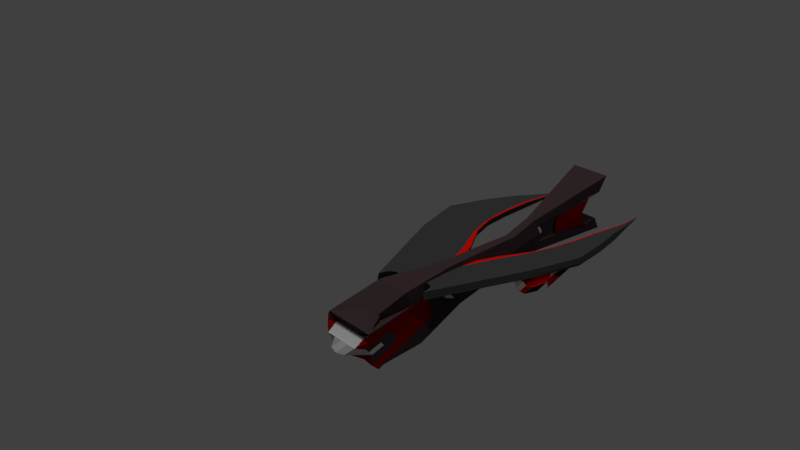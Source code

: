 # Source: scoutDescentUnfurlWings.blend  (saved by Blender 2.79.0; exported with 4.5.12 LTS)
import bpy
from mathutils import Matrix  # noqa: F401  (used for matrix-valued properties, if any)

bpy.ops.wm.read_factory_settings(use_empty=True)
scene = bpy.context.scene
scene.name = 'Scene'

# ---- collections
col_collection_1 = bpy.data.collections.new('Collection 1'); scene.collection.children.link(col_collection_1)

# ---- materials (node trees are filled in below, after node groups)
mat_material_009 = bpy.data.materials.new('Material.009')
mat_material_009.alpha_threshold = 0.0
mat_material_009.use_transparent_shadow = False
mat_material_009.diffuse_color = (0.0578, 0.03648, 0.03995, 1.0)
mat_material_009.roughness = 0.5
mat_material_010 = bpy.data.materials.new('Material.010')
mat_material_010.alpha_threshold = 0.0
mat_material_010.use_transparent_shadow = False
mat_material_010.diffuse_color = (0.2079, 0.001683, 0.0002238, 1.0)
mat_material_010.roughness = 0.5
mat_material_011 = bpy.data.materials.new('Material.011')
mat_material_011.alpha_threshold = 0.0
mat_material_011.use_transparent_shadow = False
mat_material_011.diffuse_color = (0.6209, 0.6209, 0.6209, 1.0)
mat_material_011.roughness = 0.5
mat_material_006 = bpy.data.materials.new('Material.006')
mat_material_006.alpha_threshold = 0.0
mat_material_006.use_transparent_shadow = False
mat_material_006.diffuse_color = (0.0578, 0.03648, 0.03995, 1.0)
mat_material_006.roughness = 0.5
mat_material_007 = bpy.data.materials.new('Material.007')
mat_material_007.alpha_threshold = 0.0
mat_material_007.use_transparent_shadow = False
mat_material_007.diffuse_color = (0.2079, 0.001683, 0.0002238, 1.0)
mat_material_007.roughness = 0.5
mat_material_008 = bpy.data.materials.new('Material.008')
mat_material_008.alpha_threshold = 0.0
mat_material_008.use_transparent_shadow = False
mat_material_008.diffuse_color = (0.6209, 0.6209, 0.6209, 1.0)
mat_material_008.roughness = 0.5
mat_material = bpy.data.materials.new('Material')
mat_material.alpha_threshold = 0.0
mat_material.use_transparent_shadow = False
mat_material.diffuse_color = (0.05222, 0.05222, 0.05222, 1.0)
mat_material.roughness = 0.5
mat_material_014 = bpy.data.materials.new('Material.014')
mat_material_014.alpha_threshold = 0.0
mat_material_014.use_transparent_shadow = False
mat_material_014.diffuse_color = (0.8, 0.004204, 0.0, 1.0)
mat_material_014.roughness = 0.5
mat_material_016 = bpy.data.materials.new('Material.016')
mat_material_016.alpha_threshold = 0.0
mat_material_016.use_transparent_shadow = False
mat_material_016.diffuse_color = (0.05222, 0.05222, 0.05222, 1.0)
mat_material_016.roughness = 0.5
mat_material_015 = bpy.data.materials.new('Material.015')
mat_material_015.alpha_threshold = 0.0
mat_material_015.use_transparent_shadow = False
mat_material_015.diffuse_color = (0.8, 0.004204, 0.0, 1.0)
mat_material_015.roughness = 0.5
mat_material_005 = bpy.data.materials.new('Material.005')
mat_material_005.alpha_threshold = 0.0
mat_material_005.use_transparent_shadow = False
mat_material_005.diffuse_color = (1.0, 1.0, 1.0, 1.0)
mat_material_005.roughness = 0.5
mat_material_004 = bpy.data.materials.new('Material.004')
mat_material_004.alpha_threshold = 0.0
mat_material_004.use_transparent_shadow = False
mat_material_004.diffuse_color = (0.8, 0.003263, 0.004837, 1.0)
mat_material_004.roughness = 0.5
mat_material_003 = bpy.data.materials.new('Material.003')
mat_material_003.alpha_threshold = 0.0
mat_material_003.use_transparent_shadow = False
mat_material_003.diffuse_color = (0.02629, 0.02629, 0.02629, 1.0)
mat_material_003.roughness = 0.5
mat_material_012 = bpy.data.materials.new('Material.012')
mat_material_012.alpha_threshold = 0.0
mat_material_012.use_transparent_shadow = False
mat_material_012.diffuse_color = (1.0, 1.0, 1.0, 1.0)
mat_material_012.roughness = 0.5
mat_material_002 = bpy.data.materials.new('Material.002')
mat_material_002.alpha_threshold = 0.0
mat_material_002.use_transparent_shadow = False
mat_material_002.diffuse_color = (0.8, 0.003263, 0.004837, 1.0)
mat_material_002.roughness = 0.5
mat_material_001 = bpy.data.materials.new('Material.001')
mat_material_001.alpha_threshold = 0.0
mat_material_001.use_transparent_shadow = False
mat_material_001.diffuse_color = (0.02629, 0.02629, 0.02629, 1.0)
mat_material_001.roughness = 0.5

# ---- material node trees

# ---- world
world_world = bpy.data.worlds.new('World'); scene.world = world_world
world_world.color = (0.05088, 0.05088, 0.05088)
world_world.use_sun_shadow = False
world_world.sun_shadow_jitter_overblur = 0.0
world_world.cycles.sampling_method = 'MANUAL'

# ---- cameras
cam_camera = bpy.data.cameras.new('Camera')
cam_camera.clip_end = 100.0
cam_camera.lens = 35.0
cam_camera.sensor_width = 32.0
cam_camera.sensor_height = 18.0
cam_camera.ortho_scale = 7.314
cam_camera.dof.focus_distance = 0.0
cam_camera.dof.aperture_fstop = 128.0

# ---- lights
light_spot_001 = bpy.data.lights.new('Spot.001', 'SPOT')
light_spot_001.transmission_factor = 0.0
light_spot_001.energy = 100.0
light_spot_001.shadow_buffer_clip_start = 0.5
light_spot_001.shadow_soft_size = 0.1
light_spot_001.shadow_maximum_resolution = 0.006
light_spot_001.use_absolute_resolution = True
light_spot = bpy.data.lights.new('Spot', 'SPOT')
light_spot.transmission_factor = 0.0
light_spot.energy = 100.0
light_spot.shadow_buffer_clip_start = 0.5
light_spot.shadow_soft_size = 0.1
light_spot.shadow_maximum_resolution = 0.006
light_spot.use_absolute_resolution = True
light_sun = bpy.data.lights.new('Sun', 'SUN')
light_sun.transmission_factor = 0.0
light_sun.angle = 0.1993
light_sun.energy = 1.0
light_sun.shadow_buffer_clip_start = 0.5
light_sun.shadow_soft_size = 0.1
light_sun.shadow_cascade_max_distance = 1000.0
light_lamp = bpy.data.lights.new('Lamp', 'POINT')
light_lamp.transmission_factor = 0.0
light_lamp.cutoff_distance = 30.0
light_lamp.energy = 100.0
light_lamp.shadow_buffer_clip_start = 1.001
light_lamp.shadow_soft_size = 0.1
light_lamp.shadow_maximum_resolution = 0.006
light_lamp.use_absolute_resolution = True

# ---- meshes
me_cube = bpy.data.meshes.new('Cube')
me_cube.from_pydata([], [], [])
me_cube.use_remesh_preserve_volume = False
me_cube.use_remesh_preserve_attributes = False
me_cube.use_mirror_vertex_groups = False
me_cube.update()
me_cube_001 = bpy.data.meshes.new('Cube.001')
me_cube_001.from_pydata([(-2.747, -0.7466, -1.767), (-0.565, -0.5872, 1.898), (-2.747, 1.316, -1.958), (-0.565, 0.07036, 1.72), (2.747, -0.7466, -1.767), (0.565, -0.5872, 1.898), (2.747, 1.316, -1.958), (0.565, 0.07036, 1.72), (-0.6109, -0.6487, 0.2138), (-0.6584, -0.3188, 2.035), (-0.6109, 0.6117, 0.09717), (0.6109, 0.6117, 0.09717), (0.6584, -0.3188, 2.035), (0.6109, -0.6487, 0.2138), (0.9596, 0.00381, -0.05744), (-0.9596, 0.00381, -0.05744), (-2.565, -0.2791, -1.662), (-1.679, 0.9641, -0.9303), (0.0, 1.316, -1.958), (1.679, 0.9641, -0.9303), (2.565, 0.7525, -1.757), (1.679, -0.6976, -0.7765), (0.0, -0.7466, -1.767), (-2.565, 0.7525, -1.757), (-1.679, -0.6976, -0.7765), (2.565, -0.2791, -1.662), (0.0, -0.6487, 0.2138), (0.7852, -0.3224, 0.0782), (0.7852, 0.3077, 0.01987), (1.672, 0.09615, -0.8069), (0.0, 0.6117, 0.09717), (-0.7852, 0.3077, 0.01987), (-0.7852, -0.3224, 0.0782), (-1.672, 0.09615, -0.8069), (-1.675, -0.3007, -0.7917), (-1.675, 0.5301, -0.8686), (0.0, 0.9641, -0.9303), (1.675, 0.5301, -0.8686), (1.675, -0.3007, -0.7917), (0.0, -0.6976, -0.7765), (0.0, 0.7525, -1.757), (0.0, -0.2791, -1.662), (-2.565, 0.7195, -1.386), (-2.384, 0.1555, -1.185), (2.565, -0.312, -1.29), (2.384, 0.1555, -1.185), (1.361, 0.07034, -0.4767), (-1.361, 0.07034, -0.4767), (-2.565, -0.312, -1.29), (2.565, 0.7195, -1.386), (-1.364, -0.2529, -0.4643), (-1.364, 0.4237, -0.5269), (1.364, 0.4237, -0.5269), (1.364, -0.2529, -0.4643), (1.906e-11, 0.7195, -1.386), (1.906e-11, -0.312, -1.29), (-2.474, 0.4375, -1.285), (2.474, -0.07827, -1.238), (1.651, 0.1079, -0.7818), (-1.651, 0.1079, -0.7818), (-2.474, -0.07827, -1.238), (2.474, 0.4375, -1.285), (-1.363, -0.09125, -0.4705), (-1.727, -0.244, -0.8184), (-1.363, 0.247, -0.5018), (-1.727, 0.5143, -0.8886), (1.363, 0.247, -0.5018), (1.727, 0.5143, -0.8886), (1.363, -0.09125, -0.4705), (1.727, -0.244, -0.8184), (-1.283, 0.7195, -1.386), (1.283, 0.7195, -1.386), (-1.283, -0.312, -1.29), (1.283, -0.312, -1.29), (1.689, -0.06804, -0.8001), (1.689, 0.3111, -0.8352), (-1.689, 0.3111, -0.8352), (-1.689, -0.06804, -0.8001), (-1.73, 0.3614, -1.283), (-1.667, 0.1642, -1.213), (1.73, 0.0007426, -1.249), (1.667, 0.1642, -1.213), (-0.8334, 0.1642, -1.213), (-1.73, 0.0007426, -1.249), (-1.794, -0.1627, -1.286), (1.73, 0.3614, -1.283), (1.794, 0.5586, -1.353), (0.8334, 0.1642, -1.213), (5.75e-09, 0.1642, -1.213), (5.75e-09, 0.3614, -1.283), (-0.8968, 0.5586, -1.353), (-1.794, 0.5586, -1.353), (0.8968, 0.5586, -1.353), (5.75e-09, 0.5586, -1.353), (5.75e-09, 0.0007426, -1.249), (5.75e-09, -0.1627, -1.286), (-0.8968, -0.1627, -1.286), (0.8968, -0.1627, -1.286), (1.794, -0.1627, -1.286), (0.8651, 0.0007426, -1.249), (-0.8651, 0.0007426, -1.249), (-0.8651, 0.3614, -1.283), (0.8651, 0.3614, -1.283), (0.5726, 0.2386, -0.09504), (0.6997, 0.01698, -0.1514), (-0.5726, -0.2209, -0.0525), (-0.6997, 0.01698, -0.1514), (0.5726, -0.2209, -0.0525), (1.219, 0.08431, -0.6979), (-0.5726, 0.2386, -0.09504), (-1.219, 0.08431, -0.6979), (-1.222, -0.2051, -0.6868), (-1.222, 0.4007, -0.7429), (1.222, 0.4007, -0.7429), (1.222, -0.2051, -0.6868)], [], [(15, 9, 3, 10, 31), (10, 3, 7, 11, 30), (14, 12, 5, 13, 27), (13, 5, 1, 8, 26), (41, 25, 4, 22), (12, 9, 1, 5), (7, 3, 9, 12), (25, 41, 55, 73, 44), (39, 26, 8, 24), (38, 27, 13, 21), (29, 37, 113, 108), (11, 7, 12, 14, 28), (36, 30, 11, 19), (35, 31, 10, 17), (32, 15, 106, 105), (8, 1, 9, 15, 32), (34, 33, 47, 62, 50), (0, 24, 34, 16), (24, 8, 32, 34), (23, 35, 17, 2), (29, 38, 53, 68, 46), (35, 33, 110, 112), (18, 36, 19, 6), (2, 17, 36, 18), (17, 10, 30, 36), (40, 20, 49, 71, 54), (6, 19, 37, 20), (19, 11, 28, 37), (25, 38, 21, 4), (41, 16, 48, 72, 55), (37, 28, 103, 113), (22, 39, 24, 0), (4, 21, 39, 22), (21, 13, 26, 39), (35, 23, 42, 65, 51), (2, 18, 40, 23), (18, 6, 20, 40), (16, 41, 22, 0), (23, 40, 54, 70, 42), (16, 34, 50, 63, 48), (73, 55, 95, 97), (77, 62, 47, 59), (76, 64, 51, 65), (75, 66, 46, 58), (74, 68, 53, 69), (49, 61, 85, 86), (72, 48, 84, 96), (48, 60, 83, 84), (20, 37, 52, 67, 49), (38, 25, 44, 69, 53), (33, 35, 51, 64, 47), (37, 29, 46, 66, 52), (71, 49, 86, 92), (70, 54, 93, 90), (54, 71, 92, 93), (57, 44, 98, 80), (42, 70, 90, 91), (56, 42, 91, 78), (45, 57, 80, 81), (44, 73, 97, 98), (61, 45, 81, 85), (57, 74, 69, 44), (45, 58, 74, 57), (58, 46, 68, 74), (61, 75, 58, 45), (49, 67, 75, 61), (67, 52, 66, 75), (56, 76, 65, 42), (43, 59, 76, 56), (59, 47, 64, 76), (60, 77, 59, 43), (48, 63, 77, 60), (63, 50, 62, 77), (43, 56, 78, 79), (55, 72, 96, 95), (60, 43, 79, 83), (102, 85, 81, 87), (101, 89, 88, 82), (100, 94, 95, 96), (99, 80, 98, 97), (94, 99, 97, 95), (88, 87, 99, 94), (87, 81, 80, 99), (83, 100, 96, 84), (79, 82, 100, 83), (82, 88, 94, 100), (78, 101, 82, 79), (91, 90, 101, 78), (90, 93, 89, 101), (89, 102, 87, 88), (93, 92, 102, 89), (92, 86, 85, 102), (113, 103, 104, 108), (111, 105, 106, 110), (110, 106, 109, 112), (108, 104, 107, 114), (27, 38, 114, 107), (34, 32, 105, 111), (14, 27, 107, 104), (38, 29, 108, 114), (33, 34, 111, 110), (28, 14, 104, 103), (31, 35, 112, 109), (15, 31, 109, 106)])
me_cube_001.polygons.foreach_set('material_index', [0, 0, 0, 0, 0, 0, 0, 0, 0, 0, 0, 0, 0, 0, 2, 0, 0, 0, 0, 0, 0, 0, 0, 0, 0, 0, 0, 0, 0, 0, 0, 0, 0, 0, 0, 0, 0, 0, 0, 0, 0, 1, 1, 1, 1, 1, 0, 1, 0, 0, 0, 0, 0, 0, 0, 1, 0, 1, 1, 0, 1, 1, 1, 1, 1, 1, 1, 1, 1, 1, 1, 1, 1, 1, 0, 1, 2, 2, 2, 2, 2, 2, 2, 2, 2, 2, 2, 2, 2, 2, 2, 2, 0, 0, 0, 0, 0, 0, 2, 0, 0, 2, 0, 2])
me_cube_001.materials.append(mat_material_009)
me_cube_001.materials.append(mat_material_010)
me_cube_001.materials.append(mat_material_011)
me_cube_001.use_remesh_preserve_volume = False
me_cube_001.use_remesh_preserve_attributes = False
me_cube_001.use_mirror_vertex_groups = False
me_cube_001.update()
me_cube_002 = bpy.data.meshes.new('Cube.002')
me_cube_002.from_pydata([(-0.6859, 0.03471, -1.7), (-0.3509, -0.629, 1.842), (-0.6859, 0.5499, -1.748), (-0.3509, 0.09493, 1.775), (0.6859, 0.03471, -1.7), (0.3509, -0.629, 1.842), (0.6859, 0.5499, -1.748), (0.3509, 0.09493, 1.775), (-0.6109, -0.6487, 0.2138), (-0.4683, -0.2916, 1.971), (-0.6109, 0.6117, 0.09717), (0.6109, 0.6117, 0.09717), (0.4683, -0.2916, 1.971), (0.6109, -0.6487, 0.2138), (0.9596, 0.00381, -0.05744), (-0.9596, 0.00381, -0.05744), (-2.565, -0.2791, -1.662), (-1.679, 0.9641, -0.9303), (0.0, 0.5499, -1.748), (1.679, 0.9641, -0.9303), (2.565, 0.7525, -1.757), (1.679, -0.6976, -0.7765), (0.0, 0.03471, -1.7), (-2.565, 0.7525, -1.757), (-1.679, -0.6976, -0.7765), (2.565, -0.2791, -1.662), (0.0, -0.6487, 0.2138), (0.7852, -0.3224, 0.0782), (0.7852, 0.3077, 0.01987), (1.672, 0.09615, -0.8069), (0.0, 0.6117, 0.09717), (-0.7852, 0.3077, 0.01987), (-0.7852, -0.3224, 0.0782), (-1.672, 0.09615, -0.8069), (-1.675, -0.6971, -0.778), (-1.675, 0.5301, -0.8686), (0.0, 0.9641, -0.9303), (1.612, 0.961, -0.9328), (1.675, -0.3007, -0.7917), (0.0, -0.6976, -0.7765), (0.0, 0.7525, -1.757), (0.0, -0.2791, -1.662), (-2.565, 0.6985, -1.781), (-2.384, 0.1262, -1.735), (2.565, -0.3331, -1.685), (2.384, 0.1262, -1.735), (1.361, 0.07034, -0.4767), (-1.361, 0.07034, -0.4767), (-2.565, -0.3331, -1.685), (2.565, 0.6985, -1.781), (-1.364, -0.2529, -0.4643), (-1.364, 0.4237, -0.5269), (1.364, 0.4237, -0.5269), (1.364, -0.2529, -0.4643), (1.906e-11, 0.7195, -1.386), (1.906e-11, -0.312, -1.29), (-2.474, 0.4082, -1.835), (2.474, -0.1075, -1.787), (1.651, 0.1079, -0.7818), (-1.651, 0.1079, -0.7818), (-2.474, -0.1075, -1.787), (2.474, 0.4082, -1.835), (-1.363, -0.09125, -0.4705), (-1.727, -0.244, -0.8184), (-1.363, 0.247, -0.5018), (-1.727, 0.5143, -0.8886), (1.363, 0.247, -0.5018), (1.727, 0.5143, -0.8886), (1.363, -0.09125, -0.4705), (1.727, -0.244, -0.8184), (-1.283, 0.7195, -1.386), (1.283, 0.7195, -1.386), (-1.283, -0.312, -1.29), (1.283, -0.312, -1.29), (1.689, -0.06804, -0.8001), (1.689, 0.3111, -0.8352), (-1.689, 0.3111, -0.8352), (-1.689, -0.06804, -0.8001), (-1.73, 0.4173, -1.922), (-0.9815, 0.1265, -1.92), (1.73, -0.02852, -1.799), (0.9815, 0.1265, -1.92), (-0.8334, 0.2029, -2.005), (-1.73, -0.02852, -1.799), (-1.794, -0.1838, -1.681), (1.73, 0.4173, -1.922), (1.794, 0.5375, -1.748), (0.8334, 0.2029, -2.005), (3.342e-07, 0.2007, -2.046), (1.887e-07, 0.4173, -1.922), (-0.8968, 0.5375, -1.748), (-1.794, 0.5375, -1.748), (0.8968, 0.5375, -1.748), (5.75e-09, 0.5375, -1.748), (5.75e-09, -0.02852, -1.799), (5.75e-09, -0.1838, -1.681), (-0.8968, -0.1838, -1.681), (0.8968, -0.1838, -1.681), (1.794, -0.1838, -1.681), (0.8651, -0.02852, -1.799), (-0.8651, -0.02852, -1.799), (-0.8651, 0.4173, -1.922), (0.8651, 0.4173, -1.922), (0.5726, 0.2386, -0.09504), (0.6997, 0.01698, -0.1514), (-0.5726, -0.2209, -0.0525), (-0.6997, 0.01698, -0.1514), (0.5726, -0.2209, -0.0525), (1.219, 0.08431, -0.6979), (-0.5726, 0.2386, -0.09504), (-1.219, 0.08431, -0.6979), (-1.222, -0.2051, -0.6868), (-1.222, 0.4007, -0.7429), (1.222, 0.4007, -0.7429), (1.222, -0.2051, -0.6868), (-2.429, 0.2672, -1.785), (2.429, 0.009352, -1.761), (2.017, 0.1171, -1.258), (-2.017, 0.1171, -1.258), (-2.52, -0.2203, -1.736), (2.52, 0.5534, -1.808), (-2.146, -0.2886, -1.252), (-2.146, 0.6064, -1.335), (2.146, 0.6064, -1.335), (2.146, -0.2886, -1.252), (-2.52, 0.5534, -1.808), (2.52, -0.2203, -1.736), (-2.429, 0.009352, -1.761), (2.429, 0.2672, -1.785), (1.708, -0.156, -0.8093), (1.67, 0.01995, -0.791), (2.082, -0.08779, -1.294), (1.67, 0.2095, -0.8085), (1.708, 0.4127, -0.8619), (2.082, 0.3597, -1.335), (-1.708, 0.4127, -0.8619), (-1.67, 0.2095, -0.8085), (-2.082, 0.3597, -1.335), (-1.67, 0.01995, -0.791), (-1.708, -0.156, -0.8093), (-2.082, -0.08779, -1.294), (-2.114, -0.1882, -1.273), (-2.05, 0.01465, -1.276), (-2.05, 0.2384, -1.297), (-2.114, 0.483, -1.335), (2.114, 0.483, -1.335), (2.05, 0.2384, -1.297), (2.05, 0.01465, -1.276), (2.114, -0.1882, -1.273), (-2.406, 0.1967, -1.76), (2.406, 0.0678, -1.748), (2.201, 0.1217, -1.496), (-2.201, 0.1217, -1.496), (-2.452, -0.04909, -1.774), (2.452, 0.3377, -1.81), (2.278, -0.09766, -1.54), (2.278, 0.384, -1.585), (-2.278, 0.384, -1.585), (-2.278, -0.09766, -1.54), (-2.452, 0.3377, -1.81), (2.452, -0.04909, -1.774), (-2.406, 0.0678, -1.748), (2.406, 0.1967, -1.76), (-2.033, 0.06587, -1.267), (-2.066, -0.03657, -1.285), (-2.239, 0.012, -1.518), (-2.066, 0.299, -1.316), (-2.033, 0.1777, -1.277), (-2.239, 0.2528, -1.541), (2.033, 0.1777, -1.277), (2.066, 0.299, -1.316), (2.239, 0.2528, -1.541), (2.066, -0.03657, -1.285), (2.033, 0.06587, -1.267), (2.239, 0.012, -1.518), (2.22, 0.06683, -1.507), (2.259, -0.04283, -1.529), (2.259, 0.3184, -1.563), (2.22, 0.1872, -1.519), (-2.22, 0.1872, -1.519), (-2.259, 0.3184, -1.563), (-2.259, -0.04283, -1.529), (-2.22, 0.06683, -1.507), (-0.6109, -0.6487, 0.2138), (-0.3509, -0.629, 1.842), (-0.3509, 0.09493, 1.775), (0.3509, 0.09493, 1.775), (0.3509, -0.629, 1.842), (-0.6109, 0.6117, 0.09717), (0.6109, 0.6117, 0.09717), (0.6109, -0.6487, 0.2138), (0.0, -0.6487, 0.2138), (0.0, 0.6117, 0.09717), (0.8724, 0.1558, -0.01879), (0.8724, -0.1593, 0.01038), (0.6789, 0.2732, -0.03759), (0.6361, 0.1278, -0.1232), (0.6361, -0.102, -0.102), (0.6789, -0.2717, 0.01285), (0.8296, 0.0104, -0.1044), (0.7543, 0.1418, -0.07101), (0.7543, -0.1306, -0.04579), (0.8724, 0.1558, -0.01879), (0.9596, 0.00381, -0.05744), (0.8296, 0.0104, -0.1044), (0.8724, -0.1593, 0.01038), (0.7543, 0.1418, -0.07101), (0.7543, -0.1306, -0.04579)], [], [(15, 9, 3, 10, 31), (8, 26, 191, 183), (14, 12, 5, 13, 27, 194), (10, 3, 185, 188), (41, 25, 4, 22), (12, 9, 1, 5), (7, 3, 9, 12), (25, 41, 55, 73, 44), (39, 26, 8, 24), (38, 27, 13, 21), (29, 37, 113, 108), (11, 7, 12, 14, 193, 28), (36, 30, 11, 19), (35, 31, 10, 17), (32, 15, 106, 105), (8, 1, 9, 15, 32), (34, 33, 47, 62, 50), (0, 24, 34, 16), (24, 8, 32, 34), (23, 35, 17, 2), (29, 38, 53, 68, 46), (35, 33, 110, 112), (18, 36, 19, 6), (2, 17, 36, 18), (17, 10, 30, 36), (40, 20, 49, 71, 54), (6, 19, 37, 20), (19, 11, 28, 37), (25, 38, 21, 4), (41, 16, 48, 72, 55), (37, 28, 195, 103, 113), (22, 39, 24, 0), (4, 21, 39, 22), (21, 13, 26, 39), (35, 23, 42, 122, 65, 51), (2, 18, 40, 23), (18, 6, 20, 40), (16, 41, 22, 0), (23, 40, 54, 70, 42), (16, 34, 50, 63, 121, 48), (73, 55, 95, 97), (77, 62, 47, 59, 138), (76, 64, 51, 65, 135), (75, 66, 46, 58, 132), (74, 68, 53, 69, 129), (49, 120, 61, 85, 86), (72, 48, 84, 96), (48, 119, 60, 83, 84), (20, 37, 52, 67, 123, 49), (38, 25, 44, 124, 69, 53), (33, 35, 51, 64, 47), (37, 29, 46, 66, 52), (71, 49, 86, 92), (70, 54, 93, 90), (54, 71, 92, 93), (57, 126, 44, 98, 80), (42, 70, 90, 91), (56, 125, 42, 91, 78), (45, 150, 116, 160, 57, 80, 81), (44, 73, 97, 98), (61, 154, 128, 162, 45, 81, 85), (148, 129, 69, 124), (147, 130, 74, 131, 172), (58, 46, 68, 74, 130), (146, 132, 58, 117, 169), (145, 133, 75, 134), (67, 52, 66, 75, 133), (144, 135, 65, 122), (143, 136, 76, 137, 166), (59, 47, 64, 76, 136), (142, 138, 59, 118, 163), (141, 139, 77, 140), (63, 50, 62, 77, 139), (43, 149, 115, 159, 56, 78, 79), (55, 72, 96, 95), (60, 153, 127, 161, 43, 79, 83), (102, 85, 81, 87), (101, 89, 88, 82), (100, 94, 95, 96), (99, 80, 98, 97), (94, 99, 97, 95), (88, 87, 99, 94), (87, 81, 80, 99), (83, 100, 96, 84), (79, 82, 100, 83), (82, 88, 94, 100), (78, 101, 82, 79), (91, 90, 101, 78), (90, 93, 89, 101), (89, 102, 87, 88), (93, 92, 102, 89), (92, 86, 85, 102), (113, 103, 196, 104, 108), (111, 105, 106, 110), (110, 106, 109, 112), (108, 104, 197, 107, 114), (27, 38, 114, 107, 198), (34, 32, 105, 111), (201, 198, 107, 197), (38, 29, 108, 114), (33, 34, 111, 110), (200, 199, 104, 196), (31, 35, 112, 109), (15, 31, 109, 106), (119, 141, 140, 158, 60), (48, 121, 141, 119), (121, 63, 139, 141), (182, 163, 118, 152), (181, 164, 142, 165), (140, 77, 138, 142, 164), (180, 166, 137, 157), (179, 167, 143, 168), (118, 59, 136, 143, 167), (125, 144, 122, 42), (56, 157, 137, 144, 125), (137, 76, 135, 144), (120, 145, 134, 156, 61), (49, 123, 145, 120), (123, 67, 133, 145), (178, 169, 117, 151), (177, 170, 146, 171), (134, 75, 132, 146, 170), (176, 172, 131, 155), (175, 173, 147, 174), (117, 58, 130, 147, 173), (126, 148, 124, 44), (57, 155, 131, 148, 126), (131, 74, 129, 148), (150, 175, 174, 116), (45, 151, 175, 150), (151, 117, 173, 175), (160, 176, 155, 57), (116, 174, 176, 160), (174, 147, 172, 176), (154, 177, 171, 128), (61, 156, 177, 154), (156, 134, 170, 177), (162, 178, 151, 45), (128, 171, 178, 162), (171, 146, 169, 178), (149, 179, 168, 115), (43, 152, 179, 149), (152, 118, 167, 179), (159, 180, 157, 56), (115, 168, 180, 159), (168, 143, 166, 180), (153, 181, 165, 127), (60, 158, 181, 153), (158, 140, 164, 181), (161, 182, 152, 43), (127, 165, 182, 161), (165, 142, 163, 182), (188, 185, 186, 189, 192), (190, 187, 184, 183, 191), (3, 7, 186, 185), (13, 5, 187, 190), (26, 13, 190, 191), (7, 11, 189, 186), (30, 10, 188, 192), (11, 30, 192, 189), (5, 1, 184, 187), (1, 8, 183, 184), (195, 200, 196, 103), (28, 193, 200, 195), (193, 14, 203, 202), (199, 201, 197, 104), (194, 201, 207, 205), (194, 27, 198, 201), (202, 203, 204, 206), (203, 205, 207, 204), (14, 194, 205, 203), (199, 200, 206, 204), (200, 193, 202, 206), (201, 199, 204, 207)])
me_cube_002.polygons.foreach_set('material_index', [0, 0, 0, 0, 0, 0, 0, 0, 0, 0, 0, 0, 0, 0, 2, 0, 0, 0, 0, 0, 0, 0, 0, 0, 0, 0, 0, 0, 0, 0, 0, 0, 0, 0, 0, 0, 0, 0, 0, 0, 0, 1, 1, 1, 1, 1, 0, 1, 0, 0, 0, 0, 0, 0, 0, 1, 0, 1, 1, 0, 2, 1, 1, 1, 1, 1, 1, 1, 1, 1, 1, 1, 1, 2, 0, 1, 2, 2, 2, 2, 2, 2, 2, 2, 2, 2, 2, 2, 2, 2, 2, 2, 0, 0, 0, 0, 0, 0, 2, 0, 0, 2, 0, 2, 1, 1, 1, 0, 0, 1, 0, 0, 1, 1, 1, 1, 1, 1, 1, 0, 0, 1, 0, 0, 1, 1, 1, 1, 0, 0, 0, 0, 0, 0, 0, 0, 0, 2, 2, 0, 2, 2, 0, 0, 0, 0, 0, 0, 0, 0, 0, 0, 0, 0, 0, 0, 0, 0, 0, 0, 0, 0, 2, 2, 0, 2, 2, 2, 2, 2, 0, 2, 2, 2])
me_cube_002.materials.append(mat_material_006)
me_cube_002.materials.append(mat_material_007)
me_cube_002.materials.append(mat_material_008)
me_cube_002.use_remesh_preserve_volume = False
me_cube_002.use_remesh_preserve_attributes = False
me_cube_002.use_mirror_vertex_groups = False
me_cube_002.update()
me_cube_005 = bpy.data.meshes.new('Cube.005')
me_cube_005.from_pydata([(-1.101, -0.4081, -1.0), (-1.101, -0.4081, 1.0), (-0.8271, 1.401, -1.0), (-0.8271, 1.401, 1.0), (1.0, 0.907, 1.702e-09), (-0.9998, 0.04192, -1.0), (-1.101, -0.4081, 0.0), (-0.9998, 0.04192, 1.0), (-0.8271, 1.401, 0.0), (0.03555, 0.0543, -1.0), (0.03555, 0.0543, 1.0), (-0.04983, -1.613, -1.167), (-0.04549, -1.656, 1.0), (0.0, -0.2088, 1.0), (-0.03663, -0.3079, -1.039), (-0.04549, -1.656, 0.0), (0.03555, 0.0543, 0.0), (-0.9998, 0.04192, 0.0), (-1.027, -0.2111, -1.0), (-1.101, -0.4081, 0.5), (-0.9515, 0.7607, 1.0), (-0.8271, 1.401, -0.5), (-0.3748, 0.7391, -1.0), (0.5, 0.2674, 0.9349), (0.5, -0.4144, -0.9512), (-0.6491, -1.07, 1.0), (-0.9515, 0.7607, -1.0), (-1.101, -0.4081, -0.5), (-1.027, -0.2111, 1.0), (-0.8271, 1.401, 0.5), (0.5, 0.2674, -0.9349), (-0.3748, 0.7391, 1.0), (-0.6491, -1.07, -1.0), (0.5, -0.4144, 0.9512), (-0.001524, -0.6447, 1.0), (0.00147, 0.01496, 1.0), (0.5, -0.02064, 0.9326), (-0.5001, -0.01397, 1.0), (-0.03778, -0.637, -1.007), (-0.01728, -0.063, -1.09), (-0.5001, -0.01397, -1.0), (0.5, -0.02064, -0.9326), (-0.6491, -1.07, 0.0), (0.5, -0.4144, 2.883e-10), (-0.0456, -1.655, -0.5046), (-0.04549, -1.656, 0.5), (0.5, 0.2674, 0.0), (-0.3748, 0.7391, 0.0), (0.03555, 0.0543, -0.5), (0.03555, 0.0543, 0.5), (-0.9515, 0.7607, 0.0), (-1.027, -0.2111, 0.0), (-0.9998, 0.04192, -0.5), (-0.9998, 0.04192, 0.5), (-1.027, -0.2111, 0.5), (-1.027, -0.2111, -0.5), (-0.9515, 0.7607, -0.5), (-0.3748, 0.7391, 0.5), (-0.3748, 0.7391, -0.5), (0.5, 0.2674, -0.4922), (0.5, -0.4144, 0.477), (0.5, -0.4144, -0.477), (-0.6491, -1.07, -0.5), (0.5, 0.1038, -0.9426), (-0.4656, 0.3943, -1.0), (-0.5415, -0.5775, -1.0), (-0.4656, 0.3943, 1.0), (0.5, 0.1038, 0.9426), (0.5, -0.2763, 0.9368), (-0.5415, -0.5775, 1.0), (0.5, -0.2763, -0.9368), (-0.6491, -1.07, 0.5), (0.5, 0.2674, 0.4922), (-0.9515, 0.7607, 0.5), (-1.059, -0.3196, -1.0), (-1.101, -0.4081, 0.75), (-0.8983, 1.095, 1.0), (-0.8271, 1.401, -0.75), (-0.6009, 1.07, -1.0), (0.75, 0.4781, 0.4608), (0.75, 0.235, -0.3059), (-0.8752, -0.7391, 1.0), (-0.9855, 0.4068, -1.0), (-1.101, -0.4081, -0.25), (-1.007, -0.08846, 1.0), (-0.8271, 1.401, 0.25), (0.25, 0.1118, -1.0), (-0.1486, 0.2019, 1.0), (-0.4229, -1.401, -1.0), (0.25, -1.05, 1.0), (-0.03039, -1.291, 1.0), (0.0, -0.05948, 1.0), (0.75, 0.3882, 0.4036), (-0.2502, -0.04192, 1.0), (-0.05958, -1.125, -1.036), (-0.0246, -0.1506, -1.059), (-0.7499, 0.01397, -1.0), (0.25, -0.1694, -1.0), (-0.8752, -0.7391, 0.0), (0.25, -1.05, 0.0), (-0.04771, -1.634, -0.8407), (-0.04549, -1.656, 0.25), (0.75, 0.4902, 2.912e-09), (-0.1486, 0.2019, 0.0), (0.03555, 0.0543, -0.75), (0.03555, 0.0543, 0.25), (-0.8983, 1.095, 0.0), (-1.007, -0.08846, 0.0), (-0.9998, 0.04192, -0.75), (-0.9998, 0.04192, 0.25), (-1.007, -0.08846, -1.0), (-1.101, -0.4081, 0.25), (-0.9855, 0.4068, 1.0), (-0.8271, 1.401, -0.25), (-0.1486, 0.2019, -1.0), (0.25, 0.1118, 1.0), (0.25, -1.05, -1.0), (-0.4229, -1.401, 1.0), (-0.8983, 1.095, -1.0), (-1.101, -0.4081, -0.75), (-1.059, -0.3196, 1.0), (-0.8271, 1.401, 0.75), (0.75, 0.4781, -0.4608), (-0.6009, 1.07, 1.0), (-0.8752, -0.7391, -1.0), (0.75, 0.235, 0.3059), (0.0, -0.4133, 1.0), (0.02278, -0.01795, 1.0), (0.25, -0.1694, 1.0), (-0.7499, 0.01397, 1.0), (-0.03663, -0.4622, -1.011), (0.01398, -0.04835, -1.173), (-0.2256, -0.1818, -0.9837), (0.75, 0.3882, -0.4036), (-0.4229, -1.401, 0.0), (0.75, 0.2478, 4.597e-09), (-0.04549, -1.656, -0.25), (-0.04549, -1.656, 0.75), (0.25, 0.1118, 0.0), (-0.6009, 1.07, 0.0), (0.03555, 0.0543, -0.25), (0.03555, 0.0543, 0.75), (-0.9855, 0.4068, 0.0), (-1.059, -0.3196, 0.0), (-0.9998, 0.04192, -0.25), (-0.9998, 0.04192, 0.75), (-1.007, -0.08846, 0.5), (-1.059, -0.3196, 0.5), (-1.027, -0.2111, 0.25), (-1.027, -0.2111, 0.75), (-1.007, -0.08846, -0.5), (-1.059, -0.3196, -0.5), (-1.027, -0.2111, -0.75), (-1.027, -0.2111, -0.25), (-0.8983, 1.095, -0.5), (-0.9855, 0.4068, -0.5), (-0.9515, 0.7607, -0.75), (-0.9515, 0.7607, -0.25), (-0.1486, 0.2019, 0.5), (-0.6009, 1.07, 0.5), (-0.3748, 0.7391, 0.25), (-0.3748, 0.7391, 0.75), (-0.1486, 0.2019, -0.5), (-0.6009, 1.07, -0.5), (-0.3748, 0.7391, -0.75), (-0.3748, 0.7391, -0.25), (0.75, 0.4872, -0.2553), (0.25, 0.1118, -0.5), (0.5, 0.2674, -0.7198), (0.5, 0.2674, -0.25), (0.25, -1.05, 0.5), (0.75, 0.2446, 0.153), (0.5, -0.4144, 0.2389), (0.5, -0.4144, 0.7138), (0.25, -1.05, -0.5), (0.75, 0.2446, -0.153), (0.5, -0.4144, -0.7138), (0.5, -0.4144, -0.2389), (-0.8752, -0.7391, -0.5), (-0.4229, -1.401, -0.5), (-0.6491, -1.07, -0.75), (-0.6491, -1.07, -0.25), (0.5, 0.03017, -0.9487), (0.5, 0.1856, -0.9372), (0.25, -0.0388, -1.0), (0.75, 0.4154, -0.4209), (-0.4902, 0.1946, -1.0), (-0.4268, 0.578, -1.0), (-0.7085, 0.5775, -1.0), (-0.2145, 0.04163, -0.9297), (-0.5874, -0.8365, -1.0), (-0.5122, -0.3007, -1.0), (-0.7844, -0.3943, -1.0), (-0.2621, -0.7246, -0.9154), (-0.4902, 0.1946, 1.0), (-0.4268, 0.578, 1.0), (-0.2226, 0.1233, 1.0), (-0.7085, 0.5775, 1.0), (0.5, 0.03017, 0.9487), (0.5, 0.1856, 0.9372), (0.75, 0.4154, 0.4209), (0.25, -0.0388, 1.0), (0.5, -0.3146, 0.9124), (0.5, -0.1387, 0.9266), (0.75, 0.3112, 0.3545), (0.25, -0.5911, 1.0), (-0.5874, -0.8365, 1.0), (-0.5122, -0.3007, 1.0), (-0.2985, -0.7607, 1.0), (-0.7844, -0.3943, 1.0), (0.5, -0.3146, -0.9124), (0.5, -0.1387, -0.9266), (0.25, -0.5911, -1.0), (0.75, 0.3112, -0.3545), (-0.8752, -0.7391, 0.5), (-0.4229, -1.401, 0.5), (-0.6491, -1.07, 0.25), (-0.6491, -1.07, 0.75), (0.75, 0.4872, 0.2553), (0.25, 0.1118, 0.5), (0.5, 0.2674, 0.25), (0.5, 0.2674, 0.7198), (-0.8983, 1.095, 0.5), (-0.9855, 0.4068, 0.5), (-0.9515, 0.7607, 0.25), (-0.9515, 0.7607, 0.75), (-0.9855, 0.4068, 0.75), (-0.9855, 0.4068, 0.25), (-0.8983, 1.095, 0.25), (0.25, 0.1118, 0.75), (0.25, 0.1118, 0.25), (0.75, 0.4894, 0.1339), (-0.4229, -1.401, 0.75), (-0.4229, -1.401, 0.25), (-0.8752, -0.7391, 0.25), (0.75, 0.3553, -0.3826), (0.25, -0.3592, -1.0), (0.25, -0.79, -1.0), (-0.7598, -0.1946, 1.0), (-0.2645, -0.4068, 1.0), (-0.3517, -1.139, 1.0), (0.25, -0.3592, 1.0), (0.75, 0.3553, 0.3826), (0.75, 0.2807, 0.3351), (0.25, 0.02647, 1.0), (0.75, 0.4286, 0.4293), (0.75, 0.402, 0.4123), (-0.6626, 0.8365, 1.0), (-0.1911, 0.1727, 1.0), (-0.2425, 0.05591, 1.0), (-0.2364, -0.4574, -0.952), (-0.7598, -0.1946, -1.0), (-0.8232, -0.578, -1.0), (-0.1909, 0.1707, -0.8848), (-0.6626, 0.8365, -1.0), (-0.7378, 0.3007, -1.0), (0.75, 0.4286, -0.4293), (0.25, 0.02647, -1.0), (0.25, -0.1041, -1.0), (-0.4229, -1.401, -0.25), (-0.4229, -1.401, -0.75), (-0.8752, -0.7391, -0.75), (0.75, 0.247, -0.07648), (0.75, 0.2406, -0.2294), (0.25, -1.05, -0.75), (0.75, 0.2406, 0.2294), (0.75, 0.247, 0.07648), (0.25, -1.05, 0.25), (0.25, 0.1118, -0.25), (0.25, 0.1118, -0.75), (0.75, 0.4834, -0.3644), (-0.6009, 1.07, -0.25), (-0.6009, 1.07, -0.75), (-0.1486, 0.2019, -0.75), (-0.6009, 1.07, 0.75), (-0.6009, 1.07, 0.25), (-0.1486, 0.2019, 0.25), (-0.9855, 0.4068, -0.25), (-0.9855, 0.4068, -0.75), (-0.8983, 1.095, -0.75), (-1.059, -0.3196, -0.25), (-1.059, -0.3196, -0.75), (-1.007, -0.08846, -0.75), (-1.059, -0.3196, 0.75), (-1.059, -0.3196, 0.25), (-1.007, -0.08846, 0.25), (-1.007, -0.08846, 0.75), (-1.007, -0.08846, -0.25), (-0.8983, 1.095, -0.25), (-0.1486, 0.2019, 0.75), (-0.1486, 0.2019, -0.25), (0.75, 0.4894, -0.1339), (0.25, -1.05, 0.75), (0.25, -1.05, -0.25), (-0.8752, -0.7391, -0.25), (0.75, 0.402, -0.4123), (-0.2252, -0.06873, -0.9735), (-0.3022, -1.01, -1.176), (-0.7378, 0.3007, 1.0), (0.25, -0.1041, 1.0), (0.25, -0.79, 1.0), (-0.8232, -0.578, 1.0), (0.75, 0.2807, -0.3351), (-0.8752, -0.7391, 0.75), (0.75, 0.4834, 0.3644), (-0.8983, 1.095, 0.75), (-0.08525, -0.5272, -2.997), (-0.08591, -0.6268, -2.997), (-0.09833, -0.9047, -2.997), (-0.08525, -0.4393, -2.997), (-0.1929, -0.3675, -2.997), (-0.2137, -0.6767, -2.997), (-0.199, -0.5245, -2.997), (-0.2365, -0.8395, -2.997)], [], [(305, 76, 3, 121), (304, 79, 4), (303, 81, 1, 75), (302, 4, 80), (301, 120, 1, 81), (300, 90, 12, 89), (299, 91, 13, 128), (298, 112, 7, 129), (297, 94, 11, 88), (296, 95, 14, 132), (295, 4, 133), (294, 98, 6, 83), (293, 99, 15, 136), (292, 89, 12, 137), (291, 102, 4), (290, 103, 16, 140), (289, 87, 10, 141), (288, 106, 8, 113), (287, 107, 17, 144), (286, 84, 7, 145), (285, 146, 53, 109), (284, 147, 54, 148), (283, 120, 28, 149), (282, 150, 52, 108), (281, 151, 55, 152), (280, 143, 51, 153), (279, 154, 21, 77), (278, 155, 56, 156), (277, 142, 50, 157), (276, 158, 49, 105), (275, 159, 57, 160), (274, 123, 31, 161), (273, 162, 48, 104), (272, 163, 58, 164), (271, 139, 47, 165), (270, 166, 4), (269, 167, 59, 168), (268, 138, 46, 169), (267, 170, 45, 101), (266, 171, 60, 172), (265, 125, 33, 173), (264, 174, 44, 100), (263, 175, 61, 176), (262, 135, 43, 177), (261, 178, 27, 119), (260, 179, 62, 180), (259, 134, 42, 181), (258, 182, 41, 97), (257, 183, 63, 184), (256, 4, 185), (255, 186, 40, 96), (254, 187, 64, 188), (253, 131, 39, 189), (252, 190, 32, 124), (251, 191, 65, 192), (193, 250, 312, 311), (249, 194, 37, 93), (248, 195, 66, 196), (247, 76, 20, 197), (246, 198, 36, 92), (245, 199, 67, 200), (244, 127, 35, 201), (243, 202, 33, 125), (242, 203, 68, 204), (241, 126, 34, 205), (240, 206, 25, 117), (239, 207, 69, 208), (238, 84, 28, 209), (237, 210, 24, 116), (236, 211, 70, 212), (235, 4, 213), (234, 214, 19, 111), (233, 215, 71, 216), (232, 117, 25, 217), (231, 218, 4), (230, 219, 72, 220), (229, 115, 23, 221), (228, 222, 29, 85), (227, 223, 73, 224), (226, 112, 20, 225), (223, 226, 225, 73), (53, 145, 226, 223), (145, 7, 112, 226), (142, 227, 224, 50), (17, 109, 227, 142), (109, 53, 223, 227), (106, 228, 85, 8), (50, 224, 228, 106), (224, 73, 222, 228), (219, 229, 221, 72), (49, 141, 229, 219), (141, 10, 115, 229), (138, 230, 220, 46), (16, 105, 230, 138), (105, 49, 219, 230), (102, 231, 4), (46, 220, 231, 102), (220, 72, 218, 231), (215, 232, 217, 71), (45, 137, 232, 215), (137, 12, 117, 232), (134, 233, 216, 42), (15, 101, 233, 134), (101, 45, 215, 233), (98, 234, 111, 6), (42, 216, 234, 98), (216, 71, 214, 234), (211, 235, 213, 70), (41, 133, 235, 211), (133, 4, 235), (130, 236, 212, 38), (14, 97, 236, 130), (97, 41, 211, 236), (94, 237, 116, 11), (38, 212, 237, 94), (212, 70, 210, 237), (207, 238, 209, 69), (37, 129, 238, 207), (129, 7, 84, 238), (126, 239, 208, 34), (13, 93, 239, 126), (93, 37, 207, 239), (90, 240, 117, 12), (34, 208, 240, 90), (208, 69, 206, 240), (203, 241, 205, 68), (36, 128, 241, 203), (128, 13, 126, 241), (4, 242, 204), (4, 92, 242), (92, 36, 203, 242), (4, 243, 125), (4, 204, 243), (204, 68, 202, 243), (199, 244, 201, 67), (23, 115, 244, 199), (115, 10, 127, 244), (4, 245, 200), (4, 79, 245), (79, 23, 199, 245), (4, 246, 92), (4, 200, 246), (200, 67, 198, 246), (195, 247, 197, 66), (31, 123, 247, 195), (123, 3, 76, 247), (127, 248, 196, 35), (10, 87, 248, 127), (87, 31, 195, 248), (91, 249, 93, 13), (35, 196, 249, 91), (196, 66, 194, 249), (191, 250, 193, 65), (40, 132, 250, 191), (130, 38, 307, 306), (110, 251, 192, 18), (5, 96, 251, 110), (96, 40, 191, 251), (74, 252, 124, 0), (18, 192, 252, 74), (192, 65, 190, 252), (187, 253, 189, 64), (22, 114, 253, 187), (114, 9, 131, 253), (118, 254, 188, 26), (2, 78, 254, 118), (78, 22, 187, 254), (82, 255, 96, 5), (26, 188, 255, 82), (188, 64, 186, 255), (183, 256, 185, 63), (30, 122, 256, 183), (122, 4, 256), (131, 257, 184, 39), (9, 86, 257, 131), (86, 30, 183, 257), (95, 258, 97, 14), (39, 184, 258, 95), (184, 63, 182, 258), (179, 259, 181, 62), (44, 136, 259, 179), (136, 15, 134, 259), (88, 260, 180, 32), (11, 100, 260, 88), (100, 44, 179, 260), (124, 261, 119, 0), (32, 180, 261, 124), (180, 62, 178, 261), (175, 262, 177, 61), (4, 262, 175), (4, 135, 262), (80, 263, 176, 24), (4, 263, 80), (4, 175, 263), (116, 264, 100, 11), (24, 176, 264, 116), (176, 61, 174, 264), (171, 265, 173, 60), (4, 265, 171), (4, 125, 265), (135, 266, 172, 43), (4, 266, 135), (4, 171, 266), (99, 267, 101, 15), (43, 172, 267, 99), (172, 60, 170, 267), (167, 268, 169, 59), (48, 140, 268, 167), (140, 16, 138, 268), (86, 269, 168, 30), (9, 104, 269, 86), (104, 48, 167, 269), (122, 270, 4), (30, 168, 270, 122), (168, 59, 166, 270), (163, 271, 165, 58), (21, 113, 271, 163), (113, 8, 139, 271), (78, 272, 164, 22), (2, 77, 272, 78), (77, 21, 163, 272), (114, 273, 104, 9), (22, 164, 273, 114), (164, 58, 162, 273), (159, 274, 161, 57), (29, 121, 274, 159), (121, 3, 123, 274), (139, 275, 160, 47), (8, 85, 275, 139), (85, 29, 159, 275), (103, 276, 105, 16), (47, 160, 276, 103), (160, 57, 158, 276), (155, 277, 157, 56), (52, 144, 277, 155), (144, 17, 142, 277), (82, 278, 156, 26), (5, 108, 278, 82), (108, 52, 155, 278), (118, 279, 77, 2), (26, 156, 279, 118), (156, 56, 154, 279), (151, 280, 153, 55), (27, 83, 280, 151), (83, 6, 143, 280), (74, 281, 152, 18), (0, 119, 281, 74), (119, 27, 151, 281), (110, 282, 108, 5), (18, 152, 282, 110), (152, 55, 150, 282), (147, 283, 149, 54), (19, 75, 283, 147), (75, 1, 120, 283), (143, 284, 148, 51), (6, 111, 284, 143), (111, 19, 147, 284), (107, 285, 109, 17), (51, 148, 285, 107), (148, 54, 146, 285), (146, 286, 145, 53), (54, 149, 286, 146), (149, 28, 84, 286), (150, 287, 144, 52), (55, 153, 287, 150), (153, 51, 107, 287), (154, 288, 113, 21), (56, 157, 288, 154), (157, 50, 106, 288), (158, 289, 141, 49), (57, 161, 289, 158), (161, 31, 87, 289), (162, 290, 140, 48), (58, 165, 290, 162), (165, 47, 103, 290), (166, 291, 4), (59, 169, 291, 166), (169, 46, 102, 291), (170, 292, 137, 45), (60, 173, 292, 170), (173, 33, 89, 292), (174, 293, 136, 44), (61, 177, 293, 174), (177, 43, 99, 293), (178, 294, 83, 27), (62, 181, 294, 178), (181, 42, 98, 294), (182, 295, 133, 41), (63, 185, 295, 182), (185, 4, 295), (186, 296, 132, 40), (64, 189, 296, 186), (189, 39, 95, 296), (190, 297, 88, 32), (65, 193, 297, 190), (38, 94, 308, 307), (194, 298, 129, 37), (66, 197, 298, 194), (197, 20, 112, 298), (198, 299, 128, 36), (67, 201, 299, 198), (201, 35, 91, 299), (202, 300, 89, 33), (68, 205, 300, 202), (205, 34, 90, 300), (206, 301, 81, 25), (69, 209, 301, 206), (209, 28, 120, 301), (210, 302, 80, 24), (70, 213, 302, 210), (213, 4, 302), (214, 303, 75, 19), (71, 217, 303, 214), (217, 25, 81, 303), (218, 304, 4), (72, 221, 304, 218), (221, 23, 79, 304), (222, 305, 121, 29), (73, 225, 305, 222), (225, 20, 76, 305), (312, 306, 307, 311), (310, 309, 306, 312), (311, 307, 308, 313), (132, 14, 309, 310), (94, 297, 313, 308), (14, 130, 306, 309), (297, 193, 311, 313), (250, 132, 310, 312)])
me_cube_005.polygons.foreach_set('material_index', [0, 1, 0, 0, 0, 0, 0, 0, 0, 0, 0, 0, 0, 0, 1, 0, 0, 0, 0, 0, 0, 0, 0, 0, 0, 0, 0, 0, 0, 0, 0, 0, 0, 0, 0, 1, 0, 0, 0, 0, 0, 0, 0, 0, 0, 0, 0, 0, 0, 0, 0, 0, 0, 0, 0, 0, 0, 0, 0, 0, 0, 0, 0, 0, 0, 0, 0, 0, 0, 0, 0, 0, 0, 0, 1, 0, 0, 0, 0, 0, 0, 0, 0, 0, 0, 0, 0, 0, 0, 0, 0, 0, 0, 0, 0, 1, 0, 0, 0, 0, 0, 0, 0, 0, 0, 0, 0, 0, 0, 0, 0, 0, 0, 0, 0, 0, 0, 0, 0, 0, 0, 0, 0, 0, 0, 0, 0, 0, 0, 0, 0, 0, 0, 0, 0, 1, 1, 0, 1, 1, 0, 0, 0, 0, 1, 1, 0, 1, 1, 0, 0, 0, 0, 0, 0, 0, 0, 0, 0, 0, 0, 0, 1, 1, 0, 1, 1, 0, 0, 0, 0, 1, 1, 0, 1, 1, 0, 0, 0, 0, 0, 0, 0, 0, 0, 0, 0, 0, 0, 0, 0, 0, 0, 0, 0, 0, 0, 0, 0, 0, 0, 0, 0, 0, 0, 0, 0, 0, 0, 0, 0, 0, 1, 0, 0, 0, 0, 0, 0, 0, 0, 0, 0, 0, 0, 0, 0, 0, 0, 0, 0, 0, 0, 0, 0, 0, 0, 0, 0, 0, 0, 0, 0, 0, 0, 0, 0, 0, 0, 0, 0, 0, 0, 0, 0, 0, 0, 0, 0, 0, 0, 0, 0, 0, 0, 0, 0, 0, 0, 0, 0, 0, 0, 0, 0, 1, 0, 0, 0, 0, 0, 0, 0, 0, 0, 0, 0, 0, 0, 0, 0, 0, 0, 0, 0, 0, 0, 0, 0, 0, 0, 0, 0, 0, 0, 0, 0, 0, 0, 0, 0, 0, 0, 0, 1, 0, 0, 0, 0, 0, 0, 0, 0, 0, 0, 0, 0, 0])
me_cube_005.materials.append(mat_material)
me_cube_005.materials.append(mat_material_014)
me_cube_005.use_remesh_preserve_volume = False
me_cube_005.use_remesh_preserve_attributes = False
me_cube_005.use_mirror_vertex_groups = False
me_cube_005.update()
me_cube_004 = bpy.data.meshes.new('Cube.004')
me_cube_004.from_pydata([(-1.101, -0.4081, -1.0), (-1.101, -0.4081, 1.0), (-0.8271, 1.401, -1.0), (-0.8271, 1.401, 1.0), (1.0, 0.907, 1.702e-09), (-0.9998, 0.04192, -1.0), (-1.101, -0.4081, 0.0), (-0.9998, 0.04192, 1.0), (-0.8271, 1.401, 0.0), (0.03555, 0.0543, -1.0), (0.03555, 0.0543, 1.0), (-0.04983, -1.613, -1.167), (-0.04549, -1.656, 1.0), (0.0, -0.2088, 1.0), (-0.03663, -0.3079, -1.039), (-0.04549, -1.656, 0.0), (0.03555, 0.0543, 0.0), (-0.9998, 0.04192, 0.0), (-1.027, -0.2111, -1.0), (-1.101, -0.4081, 0.5), (-0.9515, 0.7607, 1.0), (-0.8271, 1.401, -0.5), (-0.3748, 0.7391, -1.0), (0.5, 0.2674, 0.9349), (0.5, -0.4144, -0.9512), (-0.6491, -1.07, 1.0), (-0.9515, 0.7607, -1.0), (-1.101, -0.4081, -0.5), (-1.027, -0.2111, 1.0), (-0.8271, 1.401, 0.5), (0.5, 0.2674, -0.9349), (-0.3748, 0.7391, 1.0), (-0.6491, -1.07, -1.0), (0.5, -0.4144, 0.9512), (-0.001524, -0.6447, 1.0), (0.00147, 0.01496, 1.0), (0.5, -0.02064, 0.9326), (-0.5001, -0.01397, 1.0), (-0.03778, -0.637, -1.007), (-0.01728, -0.063, -1.09), (-0.5001, -0.01397, -1.0), (0.5, -0.02064, -0.9326), (-0.6491, -1.07, 0.0), (0.5, -0.4144, 2.883e-10), (-0.0456, -1.655, -0.5046), (-0.04549, -1.656, 0.5), (0.5, 0.2674, 0.0), (-0.3748, 0.7391, 0.0), (0.03555, 0.0543, -0.5), (0.03555, 0.0543, 0.5), (-0.9515, 0.7607, 0.0), (-1.027, -0.2111, 0.0), (-0.9998, 0.04192, -0.5), (-0.9998, 0.04192, 0.5), (-1.027, -0.2111, 0.5), (-1.027, -0.2111, -0.5), (-0.9515, 0.7607, -0.5), (-0.3748, 0.7391, 0.5), (-0.3748, 0.7391, -0.5), (0.5, 0.2674, -0.4922), (0.5, -0.4144, 0.477), (0.5, -0.4144, -0.477), (-0.6491, -1.07, -0.5), (0.5, 0.1038, -0.9426), (-0.4656, 0.3943, -1.0), (-0.5415, -0.5775, -1.0), (-0.4656, 0.3943, 1.0), (0.5, 0.1038, 0.9426), (0.5, -0.2763, 0.9368), (-0.5415, -0.5775, 1.0), (0.5, -0.2763, -0.9368), (-0.6491, -1.07, 0.5), (0.5, 0.2674, 0.4922), (-0.9515, 0.7607, 0.5), (-1.059, -0.3196, -1.0), (-1.101, -0.4081, 0.75), (-0.8983, 1.095, 1.0), (-0.8271, 1.401, -0.75), (-0.6009, 1.07, -1.0), (0.75, 0.4781, 0.4608), (0.75, 0.235, -0.3059), (-0.8752, -0.7391, 1.0), (-0.9855, 0.4068, -1.0), (-1.101, -0.4081, -0.25), (-1.007, -0.08846, 1.0), (-0.8271, 1.401, 0.25), (0.25, 0.1118, -1.0), (-0.1486, 0.2019, 1.0), (-0.4229, -1.401, -1.0), (0.25, -1.05, 1.0), (-0.03039, -1.291, 1.0), (0.0, -0.05948, 1.0), (0.75, 0.3882, 0.4036), (-0.2502, -0.04192, 1.0), (-0.05958, -1.125, -1.036), (-0.0246, -0.1506, -1.059), (-0.7499, 0.01397, -1.0), (0.25, -0.1694, -1.0), (-0.8752, -0.7391, 0.0), (0.25, -1.05, 0.0), (-0.04771, -1.634, -0.8407), (-0.04549, -1.656, 0.25), (0.75, 0.4902, 2.912e-09), (-0.1486, 0.2019, 0.0), (0.03555, 0.0543, -0.75), (0.03555, 0.0543, 0.25), (-0.8983, 1.095, 0.0), (-1.007, -0.08846, 0.0), (-0.9998, 0.04192, -0.75), (-0.9998, 0.04192, 0.25), (-1.007, -0.08846, -1.0), (-1.101, -0.4081, 0.25), (-0.9855, 0.4068, 1.0), (-0.8271, 1.401, -0.25), (-0.1486, 0.2019, -1.0), (0.25, 0.1118, 1.0), (0.25, -1.05, -1.0), (-0.4229, -1.401, 1.0), (-0.8983, 1.095, -1.0), (-1.101, -0.4081, -0.75), (-1.059, -0.3196, 1.0), (-0.8271, 1.401, 0.75), (0.75, 0.4781, -0.4608), (-0.6009, 1.07, 1.0), (-0.8752, -0.7391, -1.0), (0.75, 0.235, 0.3059), (0.0, -0.4133, 1.0), (0.02278, -0.01795, 1.0), (0.25, -0.1694, 1.0), (-0.7499, 0.01397, 1.0), (-0.03663, -0.4622, -1.011), (0.01398, -0.04835, -1.173), (-0.2256, -0.1818, -0.9837), (0.75, 0.3882, -0.4036), (-0.4229, -1.401, 0.0), (0.75, 0.2478, 4.597e-09), (-0.04549, -1.656, -0.25), (-0.04549, -1.656, 0.75), (0.25, 0.1118, 0.0), (-0.6009, 1.07, 0.0), (0.03555, 0.0543, -0.25), (0.03555, 0.0543, 0.75), (-0.9855, 0.4068, 0.0), (-1.059, -0.3196, 0.0), (-0.9998, 0.04192, -0.25), (-0.9998, 0.04192, 0.75), (-1.007, -0.08846, 0.5), (-1.059, -0.3196, 0.5), (-1.027, -0.2111, 0.25), (-1.027, -0.2111, 0.75), (-1.007, -0.08846, -0.5), (-1.059, -0.3196, -0.5), (-1.027, -0.2111, -0.75), (-1.027, -0.2111, -0.25), (-0.8983, 1.095, -0.5), (-0.9855, 0.4068, -0.5), (-0.9515, 0.7607, -0.75), (-0.9515, 0.7607, -0.25), (-0.1486, 0.2019, 0.5), (-0.6009, 1.07, 0.5), (-0.3748, 0.7391, 0.25), (-0.3748, 0.7391, 0.75), (-0.1486, 0.2019, -0.5), (-0.6009, 1.07, -0.5), (-0.3748, 0.7391, -0.75), (-0.3748, 0.7391, -0.25), (0.75, 0.4872, -0.2553), (0.25, 0.1118, -0.5), (0.5, 0.2674, -0.7198), (0.5, 0.2674, -0.25), (0.25, -1.05, 0.5), (0.75, 0.2446, 0.153), (0.5, -0.4144, 0.2389), (0.5, -0.4144, 0.7138), (0.25, -1.05, -0.5), (0.75, 0.2446, -0.153), (0.5, -0.4144, -0.7138), (0.5, -0.4144, -0.2389), (-0.8752, -0.7391, -0.5), (-0.4229, -1.401, -0.5), (-0.6491, -1.07, -0.75), (-0.6491, -1.07, -0.25), (0.5, 0.03017, -0.9487), (0.5, 0.1856, -0.9372), (0.25, -0.0388, -1.0), (0.75, 0.4154, -0.4209), (-0.4902, 0.1946, -1.0), (-0.4268, 0.578, -1.0), (-0.7085, 0.5775, -1.0), (-0.2145, 0.04163, -0.9297), (-0.5874, -0.8365, -1.0), (-0.5122, -0.3007, -1.0), (-0.7844, -0.3943, -1.0), (-0.2621, -0.7246, -0.9154), (-0.4902, 0.1946, 1.0), (-0.4268, 0.578, 1.0), (-0.2226, 0.1233, 1.0), (-0.7085, 0.5775, 1.0), (0.5, 0.03017, 0.9487), (0.5, 0.1856, 0.9372), (0.75, 0.4154, 0.4209), (0.25, -0.0388, 1.0), (0.5, -0.3146, 0.9124), (0.5, -0.1387, 0.9266), (0.75, 0.3112, 0.3545), (0.25, -0.5911, 1.0), (-0.5874, -0.8365, 1.0), (-0.5122, -0.3007, 1.0), (-0.2985, -0.7607, 1.0), (-0.7844, -0.3943, 1.0), (0.5, -0.3146, -0.9124), (0.5, -0.1387, -0.9266), (0.25, -0.5911, -1.0), (0.75, 0.3112, -0.3545), (-0.8752, -0.7391, 0.5), (-0.4229, -1.401, 0.5), (-0.6491, -1.07, 0.25), (-0.6491, -1.07, 0.75), (0.75, 0.4872, 0.2553), (0.25, 0.1118, 0.5), (0.5, 0.2674, 0.25), (0.5, 0.2674, 0.7198), (-0.8983, 1.095, 0.5), (-0.9855, 0.4068, 0.5), (-0.9515, 0.7607, 0.25), (-0.9515, 0.7607, 0.75), (-0.9855, 0.4068, 0.75), (-0.9855, 0.4068, 0.25), (-0.8983, 1.095, 0.25), (0.25, 0.1118, 0.75), (0.25, 0.1118, 0.25), (0.75, 0.4894, 0.1339), (-0.4229, -1.401, 0.75), (-0.4229, -1.401, 0.25), (-0.8752, -0.7391, 0.25), (0.75, 0.3553, -0.3826), (0.25, -0.3592, -1.0), (0.25, -0.79, -1.0), (-0.7598, -0.1946, 1.0), (-0.2645, -0.4068, 1.0), (-0.3517, -1.139, 1.0), (0.25, -0.3592, 1.0), (0.75, 0.3553, 0.3826), (0.75, 0.2807, 0.3351), (0.25, 0.02647, 1.0), (0.75, 0.4286, 0.4293), (0.75, 0.402, 0.4123), (-0.6626, 0.8365, 1.0), (-0.1911, 0.1727, 1.0), (-0.2425, 0.05591, 1.0), (-0.2364, -0.4574, -0.952), (-0.7598, -0.1946, -1.0), (-0.8232, -0.578, -1.0), (-0.1909, 0.1707, -0.8848), (-0.6626, 0.8365, -1.0), (-0.7378, 0.3007, -1.0), (0.75, 0.4286, -0.4293), (0.25, 0.02647, -1.0), (0.25, -0.1041, -1.0), (-0.4229, -1.401, -0.25), (-0.4229, -1.401, -0.75), (-0.8752, -0.7391, -0.75), (0.75, 0.247, -0.07648), (0.75, 0.2406, -0.2294), (0.25, -1.05, -0.75), (0.75, 0.2406, 0.2294), (0.75, 0.247, 0.07648), (0.25, -1.05, 0.25), (0.25, 0.1118, -0.25), (0.25, 0.1118, -0.75), (0.75, 0.4834, -0.3644), (-0.6009, 1.07, -0.25), (-0.6009, 1.07, -0.75), (-0.1486, 0.2019, -0.75), (-0.6009, 1.07, 0.75), (-0.6009, 1.07, 0.25), (-0.1486, 0.2019, 0.25), (-0.9855, 0.4068, -0.25), (-0.9855, 0.4068, -0.75), (-0.8983, 1.095, -0.75), (-1.059, -0.3196, -0.25), (-1.059, -0.3196, -0.75), (-1.007, -0.08846, -0.75), (-1.059, -0.3196, 0.75), (-1.059, -0.3196, 0.25), (-1.007, -0.08846, 0.25), (-1.007, -0.08846, 0.75), (-1.007, -0.08846, -0.25), (-0.8983, 1.095, -0.25), (-0.1486, 0.2019, 0.75), (-0.1486, 0.2019, -0.25), (0.75, 0.4894, -0.1339), (0.25, -1.05, 0.75), (0.25, -1.05, -0.25), (-0.8752, -0.7391, -0.25), (0.75, 0.402, -0.4123), (-0.2252, -0.06873, -0.9735), (-0.3022, -1.01, -1.176), (-0.7378, 0.3007, 1.0), (0.25, -0.1041, 1.0), (0.25, -0.79, 1.0), (-0.8232, -0.578, 1.0), (0.75, 0.2807, -0.3351), (-0.8752, -0.7391, 0.75), (0.75, 0.4834, 0.3644), (-0.8983, 1.095, 0.75), (-0.08525, -0.5272, -2.997), (-0.08591, -0.6268, -2.997), (-0.09833, -0.9047, -2.997), (-0.08525, -0.4393, -2.997), (-0.1929, -0.3675, -2.997), (-0.2137, -0.6767, -2.997), (-0.199, -0.5245, -2.997), (-0.2365, -0.8395, -2.997)], [], [(305, 76, 3, 121), (304, 79, 4), (303, 81, 1, 75), (302, 4, 80), (301, 120, 1, 81), (300, 90, 12, 89), (299, 91, 13, 128), (298, 112, 7, 129), (297, 94, 11, 88), (296, 95, 14, 132), (295, 4, 133), (294, 98, 6, 83), (293, 99, 15, 136), (292, 89, 12, 137), (291, 102, 4), (290, 103, 16, 140), (289, 87, 10, 141), (288, 106, 8, 113), (287, 107, 17, 144), (286, 84, 7, 145), (285, 146, 53, 109), (284, 147, 54, 148), (283, 120, 28, 149), (282, 150, 52, 108), (281, 151, 55, 152), (280, 143, 51, 153), (279, 154, 21, 77), (278, 155, 56, 156), (277, 142, 50, 157), (276, 158, 49, 105), (275, 159, 57, 160), (274, 123, 31, 161), (273, 162, 48, 104), (272, 163, 58, 164), (271, 139, 47, 165), (270, 166, 4), (269, 167, 59, 168), (268, 138, 46, 169), (267, 170, 45, 101), (266, 171, 60, 172), (265, 125, 33, 173), (264, 174, 44, 100), (263, 175, 61, 176), (262, 135, 43, 177), (261, 178, 27, 119), (260, 179, 62, 180), (259, 134, 42, 181), (258, 182, 41, 97), (257, 183, 63, 184), (256, 4, 185), (255, 186, 40, 96), (254, 187, 64, 188), (253, 131, 39, 189), (252, 190, 32, 124), (251, 191, 65, 192), (193, 250, 312, 311), (249, 194, 37, 93), (248, 195, 66, 196), (247, 76, 20, 197), (246, 198, 36, 92), (245, 199, 67, 200), (244, 127, 35, 201), (243, 202, 33, 125), (242, 203, 68, 204), (241, 126, 34, 205), (240, 206, 25, 117), (239, 207, 69, 208), (238, 84, 28, 209), (237, 210, 24, 116), (236, 211, 70, 212), (235, 4, 213), (234, 214, 19, 111), (233, 215, 71, 216), (232, 117, 25, 217), (231, 218, 4), (230, 219, 72, 220), (229, 115, 23, 221), (228, 222, 29, 85), (227, 223, 73, 224), (226, 112, 20, 225), (223, 226, 225, 73), (53, 145, 226, 223), (145, 7, 112, 226), (142, 227, 224, 50), (17, 109, 227, 142), (109, 53, 223, 227), (106, 228, 85, 8), (50, 224, 228, 106), (224, 73, 222, 228), (219, 229, 221, 72), (49, 141, 229, 219), (141, 10, 115, 229), (138, 230, 220, 46), (16, 105, 230, 138), (105, 49, 219, 230), (102, 231, 4), (46, 220, 231, 102), (220, 72, 218, 231), (215, 232, 217, 71), (45, 137, 232, 215), (137, 12, 117, 232), (134, 233, 216, 42), (15, 101, 233, 134), (101, 45, 215, 233), (98, 234, 111, 6), (42, 216, 234, 98), (216, 71, 214, 234), (211, 235, 213, 70), (41, 133, 235, 211), (133, 4, 235), (130, 236, 212, 38), (14, 97, 236, 130), (97, 41, 211, 236), (94, 237, 116, 11), (38, 212, 237, 94), (212, 70, 210, 237), (207, 238, 209, 69), (37, 129, 238, 207), (129, 7, 84, 238), (126, 239, 208, 34), (13, 93, 239, 126), (93, 37, 207, 239), (90, 240, 117, 12), (34, 208, 240, 90), (208, 69, 206, 240), (203, 241, 205, 68), (36, 128, 241, 203), (128, 13, 126, 241), (4, 242, 204), (4, 92, 242), (92, 36, 203, 242), (4, 243, 125), (4, 204, 243), (204, 68, 202, 243), (199, 244, 201, 67), (23, 115, 244, 199), (115, 10, 127, 244), (4, 245, 200), (4, 79, 245), (79, 23, 199, 245), (4, 246, 92), (4, 200, 246), (200, 67, 198, 246), (195, 247, 197, 66), (31, 123, 247, 195), (123, 3, 76, 247), (127, 248, 196, 35), (10, 87, 248, 127), (87, 31, 195, 248), (91, 249, 93, 13), (35, 196, 249, 91), (196, 66, 194, 249), (191, 250, 193, 65), (40, 132, 250, 191), (130, 38, 307, 306), (110, 251, 192, 18), (5, 96, 251, 110), (96, 40, 191, 251), (74, 252, 124, 0), (18, 192, 252, 74), (192, 65, 190, 252), (187, 253, 189, 64), (22, 114, 253, 187), (114, 9, 131, 253), (118, 254, 188, 26), (2, 78, 254, 118), (78, 22, 187, 254), (82, 255, 96, 5), (26, 188, 255, 82), (188, 64, 186, 255), (183, 256, 185, 63), (30, 122, 256, 183), (122, 4, 256), (131, 257, 184, 39), (9, 86, 257, 131), (86, 30, 183, 257), (95, 258, 97, 14), (39, 184, 258, 95), (184, 63, 182, 258), (179, 259, 181, 62), (44, 136, 259, 179), (136, 15, 134, 259), (88, 260, 180, 32), (11, 100, 260, 88), (100, 44, 179, 260), (124, 261, 119, 0), (32, 180, 261, 124), (180, 62, 178, 261), (175, 262, 177, 61), (4, 262, 175), (4, 135, 262), (80, 263, 176, 24), (4, 263, 80), (4, 175, 263), (116, 264, 100, 11), (24, 176, 264, 116), (176, 61, 174, 264), (171, 265, 173, 60), (4, 265, 171), (4, 125, 265), (135, 266, 172, 43), (4, 266, 135), (4, 171, 266), (99, 267, 101, 15), (43, 172, 267, 99), (172, 60, 170, 267), (167, 268, 169, 59), (48, 140, 268, 167), (140, 16, 138, 268), (86, 269, 168, 30), (9, 104, 269, 86), (104, 48, 167, 269), (122, 270, 4), (30, 168, 270, 122), (168, 59, 166, 270), (163, 271, 165, 58), (21, 113, 271, 163), (113, 8, 139, 271), (78, 272, 164, 22), (2, 77, 272, 78), (77, 21, 163, 272), (114, 273, 104, 9), (22, 164, 273, 114), (164, 58, 162, 273), (159, 274, 161, 57), (29, 121, 274, 159), (121, 3, 123, 274), (139, 275, 160, 47), (8, 85, 275, 139), (85, 29, 159, 275), (103, 276, 105, 16), (47, 160, 276, 103), (160, 57, 158, 276), (155, 277, 157, 56), (52, 144, 277, 155), (144, 17, 142, 277), (82, 278, 156, 26), (5, 108, 278, 82), (108, 52, 155, 278), (118, 279, 77, 2), (26, 156, 279, 118), (156, 56, 154, 279), (151, 280, 153, 55), (27, 83, 280, 151), (83, 6, 143, 280), (74, 281, 152, 18), (0, 119, 281, 74), (119, 27, 151, 281), (110, 282, 108, 5), (18, 152, 282, 110), (152, 55, 150, 282), (147, 283, 149, 54), (19, 75, 283, 147), (75, 1, 120, 283), (143, 284, 148, 51), (6, 111, 284, 143), (111, 19, 147, 284), (107, 285, 109, 17), (51, 148, 285, 107), (148, 54, 146, 285), (146, 286, 145, 53), (54, 149, 286, 146), (149, 28, 84, 286), (150, 287, 144, 52), (55, 153, 287, 150), (153, 51, 107, 287), (154, 288, 113, 21), (56, 157, 288, 154), (157, 50, 106, 288), (158, 289, 141, 49), (57, 161, 289, 158), (161, 31, 87, 289), (162, 290, 140, 48), (58, 165, 290, 162), (165, 47, 103, 290), (166, 291, 4), (59, 169, 291, 166), (169, 46, 102, 291), (170, 292, 137, 45), (60, 173, 292, 170), (173, 33, 89, 292), (174, 293, 136, 44), (61, 177, 293, 174), (177, 43, 99, 293), (178, 294, 83, 27), (62, 181, 294, 178), (181, 42, 98, 294), (182, 295, 133, 41), (63, 185, 295, 182), (185, 4, 295), (186, 296, 132, 40), (64, 189, 296, 186), (189, 39, 95, 296), (190, 297, 88, 32), (65, 193, 297, 190), (38, 94, 308, 307), (194, 298, 129, 37), (66, 197, 298, 194), (197, 20, 112, 298), (198, 299, 128, 36), (67, 201, 299, 198), (201, 35, 91, 299), (202, 300, 89, 33), (68, 205, 300, 202), (205, 34, 90, 300), (206, 301, 81, 25), (69, 209, 301, 206), (209, 28, 120, 301), (210, 302, 80, 24), (70, 213, 302, 210), (213, 4, 302), (214, 303, 75, 19), (71, 217, 303, 214), (217, 25, 81, 303), (218, 304, 4), (72, 221, 304, 218), (221, 23, 79, 304), (222, 305, 121, 29), (73, 225, 305, 222), (225, 20, 76, 305), (312, 306, 307, 311), (310, 309, 306, 312), (311, 307, 308, 313), (132, 14, 309, 310), (94, 297, 313, 308), (14, 130, 306, 309), (297, 193, 311, 313), (250, 132, 310, 312)])
me_cube_004.polygons.foreach_set('material_index', [0, 1, 0, 0, 0, 0, 0, 0, 0, 0, 0, 0, 0, 0, 1, 0, 0, 0, 0, 0, 0, 0, 0, 0, 0, 0, 0, 0, 0, 0, 0, 0, 0, 0, 0, 1, 0, 0, 0, 0, 0, 0, 0, 0, 0, 0, 0, 0, 0, 0, 0, 0, 0, 0, 0, 0, 0, 0, 0, 0, 0, 0, 0, 0, 0, 0, 0, 0, 0, 0, 0, 0, 0, 0, 1, 0, 0, 0, 0, 0, 0, 0, 0, 0, 0, 0, 0, 0, 0, 0, 0, 0, 0, 0, 0, 1, 0, 0, 0, 0, 0, 0, 0, 0, 0, 0, 0, 0, 0, 0, 0, 0, 0, 0, 0, 0, 0, 0, 0, 0, 0, 0, 0, 0, 0, 0, 0, 0, 0, 0, 0, 0, 0, 0, 0, 1, 1, 0, 1, 1, 0, 0, 0, 0, 1, 1, 0, 1, 1, 0, 0, 0, 0, 0, 0, 0, 0, 0, 0, 0, 0, 0, 1, 1, 0, 1, 1, 0, 0, 0, 0, 1, 1, 0, 1, 1, 0, 0, 0, 0, 0, 0, 0, 0, 0, 0, 0, 0, 0, 0, 0, 0, 0, 0, 0, 0, 0, 0, 0, 0, 0, 0, 0, 0, 0, 0, 0, 0, 0, 0, 0, 0, 1, 0, 0, 0, 0, 0, 0, 0, 0, 0, 0, 0, 0, 0, 0, 0, 0, 0, 0, 0, 0, 0, 0, 0, 0, 0, 0, 0, 0, 0, 0, 0, 0, 0, 0, 0, 0, 0, 0, 0, 0, 0, 0, 0, 0, 0, 0, 0, 0, 0, 0, 0, 0, 0, 0, 0, 0, 0, 0, 0, 0, 0, 0, 1, 0, 0, 0, 0, 0, 0, 0, 0, 0, 0, 0, 0, 0, 0, 0, 0, 0, 0, 0, 0, 0, 0, 0, 0, 0, 0, 0, 0, 0, 0, 0, 0, 0, 0, 0, 0, 0, 0, 1, 0, 0, 0, 0, 0, 0, 0, 0, 0, 0, 0, 0, 0])
me_cube_004.materials.append(mat_material_016)
me_cube_004.materials.append(mat_material_015)
me_cube_004.use_remesh_preserve_volume = False
me_cube_004.use_remesh_preserve_attributes = False
me_cube_004.use_mirror_vertex_groups = False
me_cube_004.update()
me_plane_001 = bpy.data.meshes.new('Plane.001')
me_plane_001.from_pydata([(0.2138, -0.7516, -2.425), (-0.7989, 0.6351, -2.425), (1.227, 0.6351, -2.425), (-0.7989, 0.6351, 1.401), (0.2138, -0.7516, 1.401), (1.227, 0.6351, 1.401), (-0.3249, 0.4188, 4.692), (0.2138, -0.3189, 4.692), (0.7525, 0.4188, 4.692), (-0.3249, 0.8701, 5.234), (0.2138, 0.1325, 5.234), (0.7525, 0.8701, 5.234), (-0.2926, -0.05826, -2.425), (0.2138, 0.6351, -2.425), (0.7201, -0.05826, -2.425), (-0.03939, -0.4049, -2.425), (-0.2926, 0.6351, -2.425), (0.9733, 0.2884, -2.425), (-0.5457, 0.2884, -2.425), (0.7201, 0.6351, -2.425), (0.467, -0.4049, -2.425), (0.467, 0.2884, -2.425), (0.2138, -0.05826, -2.425), (-0.03939, 0.2884, -2.425), (-0.5457, 0.2884, 0.413), (-0.2926, -0.05826, 0.413), (0.7201, 0.6351, 0.413), (0.2138, 0.6351, 0.413), (0.467, -0.4049, 0.413), (0.7201, -0.05826, 0.413), (0.467, 0.2884, 0.413), (0.2138, -0.05826, 0.413), (-0.03939, 0.2884, 0.413), (-0.03939, -0.4049, 0.413), (-0.2926, 0.6351, 0.413), (0.9733, 0.2884, 0.413), (-0.2926, -0.05826, 1.401), (0.2138, 0.6351, 1.401), (0.7201, -0.05826, 1.401), (-0.05557, 0.04992, 4.692), (0.2138, 0.4188, 4.692), (0.4831, 0.04992, 4.692), (-0.2926, -0.05826, 1.401), (0.2138, -0.7516, 1.401), (0.2138, 0.6351, 1.401), (-0.7989, 0.6351, 1.401), (0.7201, -0.05826, 1.401), (1.227, 0.6351, 1.401), (-0.05557, 0.04992, 4.692), (0.2138, -0.3189, 4.692), (0.2138, 0.4188, 4.692), (-0.3249, 0.4188, 4.692), (0.4831, 0.04992, 4.692), (0.7525, 0.4188, 4.692), (0.9895, 0.5269, 3.328), (0.2138, -0.5353, 3.328), (-0.5619, 0.5269, 3.328), (-0.4844, -0.1458, 3.328), (0.2138, 0.8102, 3.328), (0.9119, -0.1458, 3.328), (-0.03939, -0.4049, 1.401), (-0.2926, 0.6351, 1.401), (0.9733, 0.2884, 1.401), (0.07911, -0.1345, 4.692), (-0.05557, 0.4188, 4.692), (0.6178, 0.2343, 4.692), (0.871, 0.4728, 3.892), (0.2138, -0.6434, 2.763), (-0.4434, 0.4728, 3.892), (-0.5457, 0.2884, 1.401), (0.7201, 0.6351, 1.401), (0.467, -0.4049, 1.401), (-0.1902, 0.2343, 4.692), (0.4831, 0.4188, 4.692), (0.3485, -0.1345, 4.692), (1.108, 0.581, 2.763), (0.2138, -0.4271, 3.892), (-0.6804, 0.581, 2.763), (-0.3777, -0.09712, 4.344), (-0.591, -0.1945, 2.312), (-0.8334, 0.3322, 3.328), (-0.1353, -0.6238, 3.328), (0.2138, 0.7128, 4.344), (0.2138, 0.9075, 2.312), (0.9119, 0.8102, 3.328), (-0.4844, 0.8102, 3.328), (0.8053, -0.09712, 4.344), (1.019, -0.1945, 2.312), (0.5629, -0.6238, 3.328), (1.261, 0.3322, 3.328), (1.421, 0.3565, 2.312), (0.6162, -0.7455, 2.312), (0.5095, -0.5021, 4.344), (-0.591, 0.9075, 2.312), (1.019, 0.9075, 2.312), (0.8053, 0.7128, 4.344), (-0.1886, -0.7455, 2.312), (-0.9934, 0.3565, 2.312), (-0.6735, 0.3079, 4.344), (-0.08196, -0.5021, 4.344), (-0.3777, 0.7128, 4.344), (1.101, 0.3079, 4.344), (-0.6095, 0.2981, -2.544), (-0.3351, -0.07765, -2.544), (0.7626, 0.6739, -2.544), (0.2138, 0.6739, -2.544), (0.4882, -0.4534, -2.544), (0.7626, -0.07765, -2.544), (1.063, 0.9483, 0.532), (1.037, 0.2981, -2.544), (1.488, 0.3667, 0.532), (0.2138, 0.9483, 0.532), (-0.06063, -0.4534, -2.544), (-0.3351, 0.6739, -2.544), (-0.6357, 0.9483, 0.532), (-1.06, 0.3667, 0.532), (-0.211, -0.7965, 0.532), (-0.6357, -0.2149, 0.532), (1.063, -0.2149, 0.532), (0.6385, -0.7965, 0.532), (-0.5457, 0.2884, -2.34), (-0.2926, -0.05826, -2.34), (0.7201, 0.6351, -2.34), (0.2138, 0.6351, -2.34), (0.467, -0.4049, -2.34), (0.7201, -0.05826, -2.34), (0.467, 0.2884, -2.34), (0.2138, -0.05826, -2.34), (-0.03939, 0.2884, -2.34), (-0.03939, -0.4049, -2.34), (-0.2926, 0.6351, -2.34), (0.9733, 0.2884, -2.34), (-0.6095, 0.2981, -2.544), (-0.3351, -0.07765, -2.544), (0.7626, 0.6739, -2.544), (0.2138, 0.6739, -2.544), (0.4882, -0.4534, -2.544), (0.7626, -0.07765, -2.544), (1.063, 0.9483, 0.532), (1.037, 0.2981, -2.544), (1.488, 0.3667, 0.532), (0.2138, 0.9483, 0.532), (-0.06063, -0.4534, -2.544), (-0.3351, 0.6739, -2.544), (-0.6357, 0.9483, 0.532), (-1.06, 0.3667, 0.532), (-0.211, -0.7965, 0.532), (-0.6357, -0.2149, 0.532), (1.063, -0.2149, 0.532), (0.6385, -0.7965, 0.532), (-0.518, 0.1729, -2.544), (-0.4265, 0.04761, -2.544), (0.5797, 0.6739, -2.544), (0.3967, 0.6739, -2.544), (0.5797, -0.3282, -2.544), (0.6712, -0.2029, -2.544), (0.9631, 0.8569, -0.4933), (0.8629, 0.7654, -1.519), (1.187, 0.321, -1.519), (1.338, 0.3439, -0.4933), (0.2138, 0.7654, -1.519), (0.2138, 0.8569, -0.4933), (-0.2436, -0.2029, -2.544), (-0.1521, -0.3282, -2.544), (0.03084, 0.6739, -2.544), (-0.1521, 0.6739, -2.544), (0.8541, 0.04761, -2.544), (0.9456, 0.1729, -2.544), (-0.4353, 0.7654, -1.519), (-0.5355, 0.8569, -0.4933), (-0.7598, 0.321, -1.519), (-0.9101, 0.3439, -0.4933), (-0.1608, -0.6821, -0.4933), (-0.1107, -0.5678, -1.519), (-0.4353, -0.1234, -1.519), (-0.5355, -0.1691, -0.4933), (0.9631, -0.1691, -0.4933), (0.8629, -0.1234, -1.519), (0.5383, -0.5678, -1.519), (0.5884, -0.6821, -0.4933), (-0.9189, 0.1729, 0.532), (-0.7773, -0.021, 0.532), (0.7801, 0.9483, 0.532), (0.497, 0.9483, 0.532), (0.7801, -0.6026, 0.532), (0.9217, -0.4087, 0.532), (-0.4941, -0.4087, 0.532), (-0.3525, -0.6026, 0.532), (-0.06937, 0.9483, 0.532), (-0.3525, 0.9483, 0.532), (1.205, -0.021, 0.532), (1.346, 0.1729, 0.532), (0.7547, -0.2715, -1.519), (0.8382, -0.3401, -0.4933), (0.6465, -0.4196, -1.519), (0.7133, -0.5111, -0.4933), (-0.2189, -0.4196, -1.519), (-0.2857, -0.5111, -0.4933), (-0.3271, -0.2715, -1.519), (-0.4106, -0.3401, -0.4933), (-0.5434, 0.02474, -1.519), (-0.6604, 0.001866, -0.4933), (-0.6516, 0.1729, -1.519), (-0.7852, 0.1729, -0.4933), (-0.2189, 0.7654, -1.519), (-0.2857, 0.8569, -0.4933), (-0.002563, 0.7654, -1.519), (-0.03597, 0.8569, -0.4933), (0.4301, 0.7654, -1.519), (0.4635, 0.8569, -0.4933), (0.6465, 0.7654, -1.519), (0.7133, 0.8569, -0.4933), (1.079, 0.1729, -1.519), (1.213, 0.1729, -0.4933), (0.971, 0.02474, -1.519), (1.088, 0.001866, -0.4933), (0.8629, 0.7654, -1.519), (0.7626, 0.6739, -2.544), (-0.1521, 0.6739, -2.544), (-0.3351, 0.6739, -2.544), (-0.5355, 0.8569, -0.4933), (-0.6357, 0.9483, 0.532), (-0.3525, 0.9483, 0.532), (0.5797, 0.6739, -2.544), (0.3967, 0.6739, -2.544), (1.063, 0.9483, 0.532), (0.9631, 0.8569, -0.4933), (0.2138, 0.7654, -1.519), (0.2138, 0.8569, -0.4933), (0.03084, 0.6739, -2.544), (-0.4353, 0.7654, -1.519), (0.7801, 0.9483, 0.532), (0.497, 0.9483, 0.532), (-0.06937, 0.9483, 0.532), (-0.2857, 0.8569, -0.4933), (-0.2189, 0.7654, -1.519), (-0.03597, 0.8569, -0.4933), (-0.002563, 0.7654, -1.519), (0.4635, 0.8569, -0.4933), (0.4301, 0.7654, -1.519), (0.7133, 0.8569, -0.4933), (0.6465, 0.7654, -1.519), (1.492, 0.3777, -0.4054), (1.663, 0.4037, 0.7605), (-0.2023, -0.3865, -2.737), (-0.09827, -0.5289, -2.737), (1.046, 0.1833, -2.737), (1.15, 0.3257, -2.737), (-1.064, 0.3777, -0.4054), (-1.235, 0.4037, 0.7605), (-0.1552, -0.6589, -1.571), (0.6398, -0.789, -0.4054), (0.6968, -0.919, 0.7605), (-0.4302, -0.6985, 0.7605), (-0.2692, -0.919, 0.7605), (1.502, 0.1833, 0.7605), (-0.7224, 0.3257, -2.737), (-0.6184, 0.1833, -2.737), (-0.5143, 0.04085, -2.737), (0.5258, -0.5289, -2.737), (0.6299, -0.3865, -2.737), (0.7339, -0.244, -2.737), (1.321, 0.3517, -1.571), (-0.3063, -0.244, -2.737), (0.9419, 0.04085, -2.737), (-0.8933, 0.3517, -1.571), (-0.2122, -0.789, -0.4054), (-0.5243, -0.1536, -1.571), (-0.6382, -0.2056, -0.4054), (1.066, -0.2056, -0.4054), (0.9519, -0.1536, -1.571), (0.5828, -0.6589, -1.571), (-1.074, 0.1833, 0.7605), (-0.9132, -0.03717, 0.7605), (0.8578, -0.6985, 0.7605), (1.019, -0.4781, 0.7605), (-0.5912, -0.4781, 0.7605), (1.341, -0.03717, 0.7605), (0.9238, -0.4001, -0.4054), (0.8288, -0.322, -1.571), (0.7818, -0.5945, -0.4054), (0.7058, -0.4905, -1.571), (-0.3542, -0.5945, -0.4054), (-0.2783, -0.4905, -1.571), (-0.4962, -0.4001, -0.4054), (-0.4013, -0.322, -1.571), (-0.7802, -0.01117, -0.4054), (-0.6473, 0.01484, -1.571), (-0.9222, 0.1833, -0.4054), (-0.7703, 0.1833, -1.571), (1.35, 0.1833, -0.4054), (1.198, 0.1833, -1.571), (1.208, -0.01117, -0.4054), (1.075, 0.01484, -1.571), (0.9519, 0.857, -1.571), (0.8379, 0.753, -2.737), (-0.2023, 0.753, -2.737), (-0.4103, 0.753, -2.737), (-0.6382, 0.9611, -0.4054), (-0.7522, 1.065, 0.7605), (-0.4302, 1.065, 0.7605), (0.6299, 0.753, -2.737), (0.4218, 0.753, -2.737), (1.18, 1.065, 0.7605), (1.066, 0.9611, -0.4054), (0.2138, 0.857, -1.571), (0.2138, 0.9611, -0.4054), (0.005753, 0.753, -2.737), (-0.5243, 0.857, -1.571), (0.8578, 1.065, 0.7605), (0.5358, 1.065, 0.7605), (-0.1082, 1.065, 0.7605), (-0.3542, 0.9611, -0.4054), (-0.2783, 0.857, -1.571), (-0.07022, 0.9611, -0.4054), (-0.03223, 0.857, -1.571), (0.4978, 0.9611, -0.4054), (0.4598, 0.857, -1.571), (0.7818, 0.9611, -0.4054), (0.7058, 0.857, -1.571)], [], [(0, 15, 20), (5, 37, 44, 70, 47), (0, 20, 14, 17, 2, 5, 38, 4), (2, 19, 13, 16, 1, 3, 37, 5), (1, 18, 12, 15, 0, 4, 36, 3), (7, 41, 8, 11, 10), (38, 5, 47, 62, 46), (40, 8, 53, 73, 50), (10, 11, 9), (8, 40, 6, 9, 11), (6, 39, 7, 10, 9), (26, 27, 111, 108), (20, 15, 33, 28), (18, 24, 115, 102), (21, 23, 32, 30), (19, 17, 35, 26), (18, 1, 16), (29, 35, 110, 118), (21, 22, 23), (18, 16, 34, 24), (17, 19, 2), (24, 25, 117, 115), (23, 22, 31, 32), (34, 16, 113, 114), (22, 21, 30, 31), (27, 34, 114, 111), (28, 33, 129, 124), (30, 32, 128, 126), (35, 29, 125, 131), (27, 26, 122, 123), (26, 35, 131, 122), (24, 34, 130, 120), (34, 27, 123, 130), (25, 24, 120, 121), (32, 31, 127, 128), (33, 25, 121, 129), (31, 30, 126, 127), (29, 28, 124, 125), (8, 41, 52, 65, 53), (3, 36, 42, 69, 45), (37, 3, 45, 61, 44), (39, 6, 51, 72, 48), (6, 40, 50, 64, 51), (36, 4, 43, 60, 42), (4, 38, 46, 71, 43), (7, 39, 48, 63, 49), (41, 7, 49, 74, 52), (101, 66, 53, 65), (100, 68, 51, 64), (99, 76, 49, 63), (98, 78, 48, 72), (97, 79, 57, 80), (96, 67, 55, 81), (95, 82, 50, 73), (94, 83, 58, 84), (93, 77, 56, 85), (92, 86, 52, 74), (91, 87, 59, 88), (90, 75, 54, 89), (87, 90, 89, 59), (46, 62, 90, 87), (62, 47, 75, 90), (67, 91, 88, 55), (43, 71, 91, 67), (71, 46, 87, 91), (76, 92, 74, 49), (55, 88, 92, 76), (88, 59, 86, 92), (83, 93, 85, 58), (44, 61, 93, 83), (61, 45, 77, 93), (75, 94, 84, 54), (47, 70, 94, 75), (70, 44, 83, 94), (66, 95, 73, 53), (54, 84, 95, 66), (84, 58, 82, 95), (79, 96, 81, 57), (42, 60, 96, 79), (60, 43, 67, 96), (77, 97, 80, 56), (45, 69, 97, 77), (69, 42, 79, 97), (68, 98, 72, 51), (56, 80, 98, 68), (80, 57, 78, 98), (78, 99, 63, 48), (57, 81, 99, 78), (81, 55, 76, 99), (82, 100, 64, 50), (58, 85, 100, 82), (85, 56, 68, 100), (86, 101, 65, 52), (59, 89, 101, 86), (89, 54, 66, 101), (109, 107, 137, 166, 167, 139), (115, 117, 147, 181, 180, 145), (103, 102, 132, 150, 151, 133), (113, 105, 135, 164, 165, 143), (106, 119, 149, 179, 178, 136), (112, 103, 133, 162, 163, 142), (15, 12, 103, 112), (28, 29, 118, 119), (16, 13, 105, 113), (12, 18, 102, 103), (33, 15, 112, 116), (17, 14, 107, 109), (13, 19, 104, 105), (14, 20, 106, 107), (19, 26, 108, 104), (25, 33, 116, 117), (20, 28, 119, 106), (35, 17, 109, 110), (125, 126, 131), (125, 127, 126), (121, 120, 128), (128, 130, 123), (128, 120, 130), (126, 128, 123), (127, 121, 128), (131, 126, 122), (126, 123, 122), (124, 127, 125), (124, 129, 127), (129, 121, 127), (215, 176, 148, 190), (188, 189, 222, 233), (207, 161, 141, 188), (225, 231, 309, 303), (199, 175, 147, 186), (230, 219, 297, 308), (105, 104, 134, 152, 153, 135), (108, 111, 141, 183, 182, 138), (114, 113, 143, 168, 169, 144), (107, 106, 136, 154, 155, 137), (119, 118, 148, 185, 184, 149), (102, 115, 145, 171, 170, 132), (104, 108, 138, 156, 157, 134), (117, 116, 146, 187, 186, 147), (116, 112, 142, 173, 172, 146), (110, 109, 139, 158, 159, 140), (111, 114, 144, 189, 188, 141), (118, 110, 140, 191, 190, 148), (176, 193, 185, 148), (192, 193, 278, 279), (137, 155, 192, 177), (218, 229, 307, 296), (167, 166, 264, 246), (192, 194, 195, 193), (240, 226, 304, 318), (194, 178, 179, 195), (192, 155, 261, 279), (216, 241, 319, 294), (185, 193, 278, 275), (173, 196, 197, 172), (200, 201, 286, 287), (196, 198, 199, 197), (162, 133, 174, 198), (226, 225, 303, 304), (175, 201, 181, 147), (238, 240, 318, 316), (133, 151, 200, 174), (190, 191, 255, 277), (200, 151, 258, 287), (200, 202, 203, 201), (224, 223, 301, 302), (202, 170, 171, 203), (208, 209, 238, 239), (143, 165, 218, 219), (208, 153, 224, 239), (168, 204, 205, 169), (189, 144, 221, 222), (204, 206, 207, 205), (164, 135, 160, 206), (183, 209, 238, 232), (161, 209, 183, 141), (161, 207, 236, 228), (135, 153, 208, 160), (206, 160, 227, 237), (134, 157, 216, 217), (208, 210, 211, 209), (211, 156, 226, 240), (210, 157, 156, 211), (241, 239, 317, 319), (181, 201, 286, 273), (223, 217, 295, 301), (158, 212, 213, 159), (163, 162, 263, 244), (212, 214, 215, 213), (166, 137, 177, 214), (238, 228, 306, 316), (175, 199, 284, 268), (222, 221, 299, 300), (227, 239, 317, 305), (198, 174, 267, 285), (221, 220, 298, 299), (186, 187, 253, 276), (197, 199, 284, 282), (191, 140, 243, 255), (219, 218, 296, 297), (198, 196, 283, 285), (144, 169, 220, 221), (207, 188, 233, 236), (164, 206, 237, 229), (165, 164, 229, 218), (152, 134, 217, 223), (160, 208, 239, 227), (207, 206, 237, 236), (153, 152, 223, 224), (209, 161, 228, 238), (204, 168, 230, 235), (210, 208, 239, 241), (169, 205, 234, 220), (168, 143, 219, 230), (209, 211, 240, 238), (138, 182, 231, 225), (206, 204, 235, 237), (156, 138, 225, 226), (157, 210, 241, 216), (182, 183, 232, 231), (205, 207, 236, 234), (288, 248, 249, 272), (280, 251, 252, 274), (278, 280, 274, 275), (270, 279, 278, 269), (261, 260, 281, 279), (260, 259, 271, 281), (266, 282, 253, 254), (282, 284, 276, 253), (245, 244, 283, 250), (244, 263, 285, 283), (285, 267, 268, 284), (286, 288, 272, 273), (267, 287, 286, 268), (258, 257, 289, 287), (257, 256, 265, 289), (242, 290, 255, 243), (290, 292, 277, 255), (247, 246, 291, 262), (246, 264, 293, 291), (293, 270, 269, 292), (318, 304, 303, 309), (298, 312, 300, 299), (312, 314, 311, 300), (297, 296, 313, 308), (296, 307, 315, 313), (315, 305, 306, 314), (316, 318, 309, 310), (305, 317, 316, 306), (302, 301, 319, 317), (301, 295, 294, 319), (174, 200, 287, 267), (132, 170, 265, 256), (231, 232, 310, 309), (140, 159, 242, 243), (201, 175, 268, 286), (233, 222, 300, 311), (202, 200, 287, 289), (177, 192, 279, 270), (146, 172, 266, 254), (142, 163, 244, 245), (201, 203, 288, 286), (193, 176, 269, 278), (170, 202, 289, 265), (194, 192, 279, 281), (236, 233, 311, 314), (139, 167, 246, 247), (203, 171, 248, 288), (193, 195, 280, 278), (229, 237, 315, 307), (178, 194, 281, 271), (236, 237, 315, 314), (150, 132, 256, 257), (215, 190, 277, 292), (171, 145, 249, 248), (195, 179, 251, 280), (235, 230, 308, 313), (151, 150, 257, 258), (166, 214, 293, 264), (173, 142, 245, 250), (136, 178, 271, 259), (220, 234, 312, 298), (215, 214, 293, 292), (237, 235, 313, 315), (212, 158, 262, 291), (145, 180, 272, 249), (234, 236, 314, 312), (154, 136, 259, 260), (159, 213, 290, 242), (179, 149, 252, 251), (199, 186, 276, 284), (180, 181, 273, 272), (237, 227, 305, 315), (155, 154, 260, 261), (214, 212, 291, 293), (162, 198, 285, 263), (228, 236, 314, 306), (213, 215, 292, 290), (199, 198, 285, 284), (232, 238, 316, 310), (214, 177, 270, 293), (196, 173, 250, 283), (149, 184, 274, 252), (239, 224, 302, 317), (158, 139, 247, 262), (176, 215, 292, 269), (187, 146, 254, 253), (172, 197, 282, 266), (184, 185, 275, 274), (239, 238, 316, 317), (217, 216, 294, 295)])
me_plane_001.polygons.foreach_set('material_index', [0, 0, 0, 0, 0, 0, 0, 0, 0, 0, 0, 1, 2, 2, 1, 2, 0, 1, 1, 2, 0, 1, 1, 2, 1, 1, 2, 1, 1, 1, 2, 2, 1, 1, 1, 1, 1, 1, 0, 0, 0, 0, 0, 0, 0, 0, 0, 1, 1, 1, 1, 2, 1, 1, 2, 1, 1, 2, 1, 2, 1, 1, 1, 1, 1, 1, 1, 2, 2, 1, 1, 1, 1, 1, 1, 1, 2, 2, 1, 1, 1, 1, 1, 1, 1, 2, 1, 2, 1, 1, 2, 1, 1, 2, 1, 0, 1, 0, 0, 2, 0, 0, 1, 0, 0, 2, 0, 0, 0, 2, 1, 2, 2, 1, 1, 1, 1, 1, 1, 1, 1, 1, 1, 1, 1, 2, 1, 2, 1, 2, 2, 0, 1, 2, 0, 1, 2, 2, 1, 2, 2, 1, 1, 2, 2, 2, 0, 0, 2, 2, 2, 2, 2, 2, 2, 2, 2, 2, 2, 2, 2, 2, 1, 2, 2, 0, 2, 2, 0, 2, 2, 1, 2, 2, 2, 2, 2, 2, 2, 2, 2, 2, 2, 2, 2, 0, 2, 0, 2, 2, 2, 2, 1, 2, 2, 2, 1, 2, 1, 0, 2, 2, 2, 2, 0, 0, 2, 2, 0, 2, 2, 2, 2, 2, 2, 1, 2, 2, 2, 1, 2, 2, 2, 2, 2, 2, 2, 2, 2, 2, 2, 2, 2, 2, 2, 2, 2, 2, 2, 2, 2, 2, 2, 2, 2, 2, 2, 2, 2, 2, 2, 2, 2, 1, 2, 2, 1, 2, 2, 2, 0, 2, 2, 2, 2, 2, 0, 2, 2, 2, 2, 2, 0, 2, 2, 2, 2, 0, 2, 2, 2, 2, 2, 2, 2, 1, 2, 0, 2, 2, 2, 1, 2, 0, 2, 2, 2, 2, 2, 2, 2, 2, 1, 2, 2, 2, 1, 2, 1, 2, 2])
me_plane_001.materials.append(mat_material_005)
me_plane_001.materials.append(mat_material_004)
me_plane_001.materials.append(mat_material_003)
me_plane_001.use_remesh_preserve_volume = False
me_plane_001.use_remesh_preserve_attributes = False
me_plane_001.use_mirror_vertex_groups = False
me_plane_001.update()
me_plane_000 = bpy.data.meshes.new('Plane.000')
me_plane_000.from_pydata([(0.2138, -0.7516, -2.425), (-0.7989, 0.6351, -2.425), (1.227, 0.6351, -2.425), (-0.7989, 0.6351, 1.401), (0.2138, -0.7516, 1.401), (1.227, 0.6351, 1.401), (-0.3249, 0.4188, 4.692), (0.2138, -0.3189, 4.692), (0.7525, 0.4188, 4.692), (-0.3249, 0.8701, 5.234), (0.2138, 0.1325, 5.234), (0.7525, 0.8701, 5.234), (-0.2926, -0.05826, -2.425), (0.2138, 0.6351, -2.425), (0.7201, -0.05826, -2.425), (-0.03939, -0.4049, -2.425), (-0.2926, 0.6351, -2.425), (0.9733, 0.2884, -2.425), (-0.5457, 0.2884, -2.425), (0.7201, 0.6351, -2.425), (0.467, -0.4049, -2.425), (0.467, 0.2884, -2.425), (0.2138, -0.05826, -2.425), (-0.03939, 0.2884, -2.425), (-0.5457, 0.2884, 0.413), (-0.2926, -0.05826, 0.413), (0.7201, 0.6351, 0.413), (0.2138, 0.6351, 0.413), (0.467, -0.4049, 0.413), (0.7201, -0.05826, 0.413), (0.467, 0.2884, 0.413), (0.2138, -0.05826, 0.413), (-0.03939, 0.2884, 0.413), (-0.03939, -0.4049, 0.413), (-0.2926, 0.6351, 0.413), (0.9733, 0.2884, 0.413), (-0.2926, -0.05826, 1.401), (0.2138, 0.6351, 1.401), (0.7201, -0.05826, 1.401), (-0.05557, 0.04992, 4.692), (0.2138, 0.4188, 4.692), (0.4831, 0.04992, 4.692), (-0.2926, -0.05826, 1.401), (0.2138, -0.7516, 1.401), (0.2138, 0.6351, 1.401), (-0.7989, 0.6351, 1.401), (0.7201, -0.05826, 1.401), (1.227, 0.6351, 1.401), (-0.05557, 0.04992, 4.692), (0.2138, -0.3189, 4.692), (0.2138, 0.4188, 4.692), (-0.3249, 0.4188, 4.692), (0.4831, 0.04992, 4.692), (0.7525, 0.4188, 4.692), (0.9895, 0.5269, 3.328), (0.2138, -0.5353, 3.328), (-0.5619, 0.5269, 3.328), (-0.4844, -0.1458, 3.328), (0.2138, 0.8102, 3.328), (0.9119, -0.1458, 3.328), (-0.03939, -0.4049, 1.401), (-0.2926, 0.6351, 1.401), (0.9733, 0.2884, 1.401), (0.07911, -0.1345, 4.692), (-0.05557, 0.4188, 4.692), (0.6178, 0.2343, 4.692), (0.871, 0.4728, 3.892), (0.2138, -0.6434, 2.763), (-0.4434, 0.4728, 3.892), (-0.5457, 0.2884, 1.401), (0.7201, 0.6351, 1.401), (0.467, -0.4049, 1.401), (-0.1902, 0.2343, 4.692), (0.4831, 0.4188, 4.692), (0.3485, -0.1345, 4.692), (1.108, 0.581, 2.763), (0.2138, -0.4271, 3.892), (-0.6804, 0.581, 2.763), (-0.3777, -0.09712, 4.344), (-0.591, -0.1945, 2.312), (-0.8334, 0.3322, 3.328), (-0.1353, -0.6238, 3.328), (0.2138, 0.7128, 4.344), (0.2138, 0.9075, 2.312), (0.9119, 0.8102, 3.328), (-0.4844, 0.8102, 3.328), (0.8053, -0.09712, 4.344), (1.019, -0.1945, 2.312), (0.5629, -0.6238, 3.328), (1.261, 0.3322, 3.328), (1.421, 0.3565, 2.312), (0.6162, -0.7455, 2.312), (0.5095, -0.5021, 4.344), (-0.591, 0.9075, 2.312), (1.019, 0.9075, 2.312), (0.8053, 0.7128, 4.344), (-0.1886, -0.7455, 2.312), (-0.9934, 0.3565, 2.312), (-0.6735, 0.3079, 4.344), (-0.08196, -0.5021, 4.344), (-0.3777, 0.7128, 4.344), (1.101, 0.3079, 4.344), (-0.6095, 0.2981, -2.544), (-0.3351, -0.07765, -2.544), (0.7626, 0.6739, -2.544), (0.2138, 0.6739, -2.544), (0.4882, -0.4534, -2.544), (0.7626, -0.07765, -2.544), (1.063, 0.9483, 0.532), (1.037, 0.2981, -2.544), (1.488, 0.3667, 0.532), (0.2138, 0.9483, 0.532), (-0.06063, -0.4534, -2.544), (-0.3351, 0.6739, -2.544), (-0.6357, 0.9483, 0.532), (-1.06, 0.3667, 0.532), (-0.211, -0.7965, 0.532), (-0.6357, -0.2149, 0.532), (1.063, -0.2149, 0.532), (0.6385, -0.7965, 0.532), (-0.5457, 0.2884, -2.34), (-0.2926, -0.05826, -2.34), (0.7201, 0.6351, -2.34), (0.2138, 0.6351, -2.34), (0.467, -0.4049, -2.34), (0.7201, -0.05826, -2.34), (0.467, 0.2884, -2.34), (0.2138, -0.05826, -2.34), (-0.03939, 0.2884, -2.34), (-0.03939, -0.4049, -2.34), (-0.2926, 0.6351, -2.34), (0.9733, 0.2884, -2.34), (-0.6095, 0.2981, -2.544), (-0.3351, -0.07765, -2.544), (0.7626, 0.6739, -2.544), (0.2138, 0.6739, -2.544), (0.4882, -0.4534, -2.544), (0.7626, -0.07765, -2.544), (1.063, 0.9483, 0.532), (1.037, 0.2981, -2.544), (1.488, 0.3667, 0.532), (0.2138, 0.9483, 0.532), (-0.06063, -0.4534, -2.544), (-0.3351, 0.6739, -2.544), (-0.6357, 0.9483, 0.532), (-1.06, 0.3667, 0.532), (-0.211, -0.7965, 0.532), (-0.6357, -0.2149, 0.532), (1.063, -0.2149, 0.532), (0.6385, -0.7965, 0.532), (-0.518, 0.1729, -2.544), (-0.4265, 0.04761, -2.544), (0.5797, 0.6739, -2.544), (0.3967, 0.6739, -2.544), (0.5797, -0.3282, -2.544), (0.6712, -0.2029, -2.544), (0.9631, 0.8569, -0.4933), (0.8629, 0.7654, -1.519), (1.187, 0.321, -1.519), (1.338, 0.3439, -0.4933), (0.2138, 0.7654, -1.519), (0.2138, 0.8569, -0.4933), (-0.2436, -0.2029, -2.544), (-0.1521, -0.3282, -2.544), (0.03084, 0.6739, -2.544), (-0.1521, 0.6739, -2.544), (0.8541, 0.04761, -2.544), (0.9456, 0.1729, -2.544), (-0.4353, 0.7654, -1.519), (-0.5355, 0.8569, -0.4933), (-0.7598, 0.321, -1.519), (-0.9101, 0.3439, -0.4933), (-0.1608, -0.6821, -0.4933), (-0.1107, -0.5678, -1.519), (-0.4353, -0.1234, -1.519), (-0.5355, -0.1691, -0.4933), (0.9631, -0.1691, -0.4933), (0.8629, -0.1234, -1.519), (0.5383, -0.5678, -1.519), (0.5884, -0.6821, -0.4933), (-0.9189, 0.1729, 0.532), (-0.7773, -0.021, 0.532), (0.7801, 0.9483, 0.532), (0.497, 0.9483, 0.532), (0.7801, -0.6026, 0.532), (0.9217, -0.4087, 0.532), (-0.4941, -0.4087, 0.532), (-0.3525, -0.6026, 0.532), (-0.06937, 0.9483, 0.532), (-0.3525, 0.9483, 0.532), (1.205, -0.021, 0.532), (1.346, 0.1729, 0.532), (0.7547, -0.2715, -1.519), (0.8382, -0.3401, -0.4933), (0.6465, -0.4196, -1.519), (0.7133, -0.5111, -0.4933), (-0.2189, -0.4196, -1.519), (-0.2857, -0.5111, -0.4933), (-0.3271, -0.2715, -1.519), (-0.4106, -0.3401, -0.4933), (-0.5434, 0.02474, -1.519), (-0.6604, 0.001866, -0.4933), (-0.6516, 0.1729, -1.519), (-0.7852, 0.1729, -0.4933), (-0.2189, 0.7654, -1.519), (-0.2857, 0.8569, -0.4933), (-0.002563, 0.7654, -1.519), (-0.03597, 0.8569, -0.4933), (0.4301, 0.7654, -1.519), (0.4635, 0.8569, -0.4933), (0.6465, 0.7654, -1.519), (0.7133, 0.8569, -0.4933), (1.079, 0.1729, -1.519), (1.213, 0.1729, -0.4933), (0.971, 0.02474, -1.519), (1.088, 0.001866, -0.4933), (0.8629, 0.7654, -1.519), (0.7626, 0.6739, -2.544), (-0.1521, 0.6739, -2.544), (-0.3351, 0.6739, -2.544), (-0.5355, 0.8569, -0.4933), (-0.6357, 0.9483, 0.532), (-0.3525, 0.9483, 0.532), (0.5797, 0.6739, -2.544), (0.3967, 0.6739, -2.544), (1.063, 0.9483, 0.532), (0.9631, 0.8569, -0.4933), (0.2138, 0.7654, -1.519), (0.2138, 0.8569, -0.4933), (0.03084, 0.6739, -2.544), (-0.4353, 0.7654, -1.519), (0.7801, 0.9483, 0.532), (0.497, 0.9483, 0.532), (-0.06937, 0.9483, 0.532), (-0.2857, 0.8569, -0.4933), (-0.2189, 0.7654, -1.519), (-0.03597, 0.8569, -0.4933), (-0.002563, 0.7654, -1.519), (0.4635, 0.8569, -0.4933), (0.4301, 0.7654, -1.519), (0.7133, 0.8569, -0.4933), (0.6465, 0.7654, -1.519), (1.492, 0.3777, -0.4054), (1.663, 0.4037, 0.7605), (-0.2023, -0.3865, -2.737), (-0.09827, -0.5289, -2.737), (1.046, 0.1833, -2.737), (1.15, 0.3257, -2.737), (-1.064, 0.3777, -0.4054), (-1.235, 0.4037, 0.7605), (-0.1552, -0.6589, -1.571), (0.6398, -0.789, -0.4054), (0.6968, -0.919, 0.7605), (-0.4302, -0.6985, 0.7605), (-0.2692, -0.919, 0.7605), (1.502, 0.1833, 0.7605), (-0.7224, 0.3257, -2.737), (-0.6184, 0.1833, -2.737), (-0.5143, 0.04085, -2.737), (0.5258, -0.5289, -2.737), (0.6299, -0.3865, -2.737), (0.7339, -0.244, -2.737), (1.321, 0.3517, -1.571), (-0.3063, -0.244, -2.737), (0.9419, 0.04085, -2.737), (-0.8933, 0.3517, -1.571), (-0.2122, -0.789, -0.4054), (-0.5243, -0.1536, -1.571), (-0.6382, -0.2056, -0.4054), (1.066, -0.2056, -0.4054), (0.9519, -0.1536, -1.571), (0.5828, -0.6589, -1.571), (-1.074, 0.1833, 0.7605), (-0.9132, -0.03717, 0.7605), (0.8578, -0.6985, 0.7605), (1.019, -0.4781, 0.7605), (-0.5912, -0.4781, 0.7605), (1.341, -0.03717, 0.7605), (0.9238, -0.4001, -0.4054), (0.8288, -0.322, -1.571), (0.7818, -0.5945, -0.4054), (0.7058, -0.4905, -1.571), (-0.3542, -0.5945, -0.4054), (-0.2783, -0.4905, -1.571), (-0.4962, -0.4001, -0.4054), (-0.4013, -0.322, -1.571), (-0.7802, -0.01117, -0.4054), (-0.6473, 0.01484, -1.571), (-0.9222, 0.1833, -0.4054), (-0.7703, 0.1833, -1.571), (1.35, 0.1833, -0.4054), (1.198, 0.1833, -1.571), (1.208, -0.01117, -0.4054), (1.075, 0.01484, -1.571), (0.9519, 0.857, -1.571), (0.8379, 0.753, -2.737), (-0.2023, 0.753, -2.737), (-0.4103, 0.753, -2.737), (-0.6382, 0.9611, -0.4054), (-0.7522, 1.065, 0.7605), (-0.4302, 1.065, 0.7605), (0.6299, 0.753, -2.737), (0.4218, 0.753, -2.737), (1.18, 1.065, 0.7605), (1.066, 0.9611, -0.4054), (0.2138, 0.857, -1.571), (0.2138, 0.9611, -0.4054), (0.005753, 0.753, -2.737), (-0.5243, 0.857, -1.571), (0.8578, 1.065, 0.7605), (0.5358, 1.065, 0.7605), (-0.1082, 1.065, 0.7605), (-0.3542, 0.9611, -0.4054), (-0.2783, 0.857, -1.571), (-0.07022, 0.9611, -0.4054), (-0.03223, 0.857, -1.571), (0.4978, 0.9611, -0.4054), (0.4598, 0.857, -1.571), (0.7818, 0.9611, -0.4054), (0.7058, 0.857, -1.571)], [], [(0, 15, 20), (5, 37, 44, 70, 47), (0, 20, 14, 17, 2, 5, 38, 4), (2, 19, 13, 16, 1, 3, 37, 5), (1, 18, 12, 15, 0, 4, 36, 3), (7, 41, 8, 11, 10), (38, 5, 47, 62, 46), (40, 8, 53, 73, 50), (10, 11, 9), (8, 40, 6, 9, 11), (6, 39, 7, 10, 9), (26, 27, 111, 108), (20, 15, 33, 28), (18, 24, 115, 102), (21, 23, 32, 30), (19, 17, 35, 26), (18, 1, 16), (29, 35, 110, 118), (21, 22, 23), (18, 16, 34, 24), (17, 19, 2), (24, 25, 117, 115), (23, 22, 31, 32), (34, 16, 113, 114), (22, 21, 30, 31), (27, 34, 114, 111), (28, 33, 129, 124), (30, 32, 128, 126), (35, 29, 125, 131), (27, 26, 122, 123), (26, 35, 131, 122), (24, 34, 130, 120), (34, 27, 123, 130), (25, 24, 120, 121), (32, 31, 127, 128), (33, 25, 121, 129), (31, 30, 126, 127), (29, 28, 124, 125), (8, 41, 52, 65, 53), (3, 36, 42, 69, 45), (37, 3, 45, 61, 44), (39, 6, 51, 72, 48), (6, 40, 50, 64, 51), (36, 4, 43, 60, 42), (4, 38, 46, 71, 43), (7, 39, 48, 63, 49), (41, 7, 49, 74, 52), (101, 66, 53, 65), (100, 68, 51, 64), (99, 76, 49, 63), (98, 78, 48, 72), (97, 79, 57, 80), (96, 67, 55, 81), (95, 82, 50, 73), (94, 83, 58, 84), (93, 77, 56, 85), (92, 86, 52, 74), (91, 87, 59, 88), (90, 75, 54, 89), (87, 90, 89, 59), (46, 62, 90, 87), (62, 47, 75, 90), (67, 91, 88, 55), (43, 71, 91, 67), (71, 46, 87, 91), (76, 92, 74, 49), (55, 88, 92, 76), (88, 59, 86, 92), (83, 93, 85, 58), (44, 61, 93, 83), (61, 45, 77, 93), (75, 94, 84, 54), (47, 70, 94, 75), (70, 44, 83, 94), (66, 95, 73, 53), (54, 84, 95, 66), (84, 58, 82, 95), (79, 96, 81, 57), (42, 60, 96, 79), (60, 43, 67, 96), (77, 97, 80, 56), (45, 69, 97, 77), (69, 42, 79, 97), (68, 98, 72, 51), (56, 80, 98, 68), (80, 57, 78, 98), (78, 99, 63, 48), (57, 81, 99, 78), (81, 55, 76, 99), (82, 100, 64, 50), (58, 85, 100, 82), (85, 56, 68, 100), (86, 101, 65, 52), (59, 89, 101, 86), (89, 54, 66, 101), (109, 107, 137, 166, 167, 139), (115, 117, 147, 181, 180, 145), (103, 102, 132, 150, 151, 133), (113, 105, 135, 164, 165, 143), (106, 119, 149, 179, 178, 136), (112, 103, 133, 162, 163, 142), (15, 12, 103, 112), (28, 29, 118, 119), (16, 13, 105, 113), (12, 18, 102, 103), (33, 15, 112, 116), (17, 14, 107, 109), (13, 19, 104, 105), (14, 20, 106, 107), (19, 26, 108, 104), (25, 33, 116, 117), (20, 28, 119, 106), (35, 17, 109, 110), (125, 126, 131), (125, 127, 126), (121, 120, 128), (128, 130, 123), (128, 120, 130), (126, 128, 123), (127, 121, 128), (131, 126, 122), (126, 123, 122), (124, 127, 125), (124, 129, 127), (129, 121, 127), (215, 176, 148, 190), (188, 189, 222, 233), (207, 161, 141, 188), (225, 231, 309, 303), (199, 175, 147, 186), (230, 219, 297, 308), (105, 104, 134, 152, 153, 135), (108, 111, 141, 183, 182, 138), (114, 113, 143, 168, 169, 144), (107, 106, 136, 154, 155, 137), (119, 118, 148, 185, 184, 149), (102, 115, 145, 171, 170, 132), (104, 108, 138, 156, 157, 134), (117, 116, 146, 187, 186, 147), (116, 112, 142, 173, 172, 146), (110, 109, 139, 158, 159, 140), (111, 114, 144, 189, 188, 141), (118, 110, 140, 191, 190, 148), (176, 193, 185, 148), (192, 193, 278, 279), (137, 155, 192, 177), (218, 229, 307, 296), (167, 166, 264, 246), (192, 194, 195, 193), (240, 226, 304, 318), (194, 178, 179, 195), (192, 155, 261, 279), (216, 241, 319, 294), (185, 193, 278, 275), (173, 196, 197, 172), (200, 201, 286, 287), (196, 198, 199, 197), (162, 133, 174, 198), (226, 225, 303, 304), (175, 201, 181, 147), (238, 240, 318, 316), (133, 151, 200, 174), (190, 191, 255, 277), (200, 151, 258, 287), (200, 202, 203, 201), (224, 223, 301, 302), (202, 170, 171, 203), (208, 209, 238, 239), (143, 165, 218, 219), (208, 153, 224, 239), (168, 204, 205, 169), (189, 144, 221, 222), (204, 206, 207, 205), (164, 135, 160, 206), (183, 209, 238, 232), (161, 209, 183, 141), (161, 207, 236, 228), (135, 153, 208, 160), (206, 160, 227, 237), (134, 157, 216, 217), (208, 210, 211, 209), (211, 156, 226, 240), (210, 157, 156, 211), (241, 239, 317, 319), (181, 201, 286, 273), (223, 217, 295, 301), (158, 212, 213, 159), (163, 162, 263, 244), (212, 214, 215, 213), (166, 137, 177, 214), (238, 228, 306, 316), (175, 199, 284, 268), (222, 221, 299, 300), (227, 239, 317, 305), (198, 174, 267, 285), (221, 220, 298, 299), (186, 187, 253, 276), (197, 199, 284, 282), (191, 140, 243, 255), (219, 218, 296, 297), (198, 196, 283, 285), (144, 169, 220, 221), (207, 188, 233, 236), (164, 206, 237, 229), (165, 164, 229, 218), (152, 134, 217, 223), (160, 208, 239, 227), (207, 206, 237, 236), (153, 152, 223, 224), (209, 161, 228, 238), (204, 168, 230, 235), (210, 208, 239, 241), (169, 205, 234, 220), (168, 143, 219, 230), (209, 211, 240, 238), (138, 182, 231, 225), (206, 204, 235, 237), (156, 138, 225, 226), (157, 210, 241, 216), (182, 183, 232, 231), (205, 207, 236, 234), (288, 248, 249, 272), (280, 251, 252, 274), (278, 280, 274, 275), (270, 279, 278, 269), (261, 260, 281, 279), (260, 259, 271, 281), (266, 282, 253, 254), (282, 284, 276, 253), (245, 244, 283, 250), (244, 263, 285, 283), (285, 267, 268, 284), (286, 288, 272, 273), (267, 287, 286, 268), (258, 257, 289, 287), (257, 256, 265, 289), (242, 290, 255, 243), (290, 292, 277, 255), (247, 246, 291, 262), (246, 264, 293, 291), (293, 270, 269, 292), (318, 304, 303, 309), (298, 312, 300, 299), (312, 314, 311, 300), (297, 296, 313, 308), (296, 307, 315, 313), (315, 305, 306, 314), (316, 318, 309, 310), (305, 317, 316, 306), (302, 301, 319, 317), (301, 295, 294, 319), (174, 200, 287, 267), (132, 170, 265, 256), (231, 232, 310, 309), (140, 159, 242, 243), (201, 175, 268, 286), (233, 222, 300, 311), (202, 200, 287, 289), (177, 192, 279, 270), (146, 172, 266, 254), (142, 163, 244, 245), (201, 203, 288, 286), (193, 176, 269, 278), (170, 202, 289, 265), (194, 192, 279, 281), (236, 233, 311, 314), (139, 167, 246, 247), (203, 171, 248, 288), (193, 195, 280, 278), (229, 237, 315, 307), (178, 194, 281, 271), (236, 237, 315, 314), (150, 132, 256, 257), (215, 190, 277, 292), (171, 145, 249, 248), (195, 179, 251, 280), (235, 230, 308, 313), (151, 150, 257, 258), (166, 214, 293, 264), (173, 142, 245, 250), (136, 178, 271, 259), (220, 234, 312, 298), (215, 214, 293, 292), (237, 235, 313, 315), (212, 158, 262, 291), (145, 180, 272, 249), (234, 236, 314, 312), (154, 136, 259, 260), (159, 213, 290, 242), (179, 149, 252, 251), (199, 186, 276, 284), (180, 181, 273, 272), (237, 227, 305, 315), (155, 154, 260, 261), (214, 212, 291, 293), (162, 198, 285, 263), (228, 236, 314, 306), (213, 215, 292, 290), (199, 198, 285, 284), (232, 238, 316, 310), (214, 177, 270, 293), (196, 173, 250, 283), (149, 184, 274, 252), (239, 224, 302, 317), (158, 139, 247, 262), (176, 215, 292, 269), (187, 146, 254, 253), (172, 197, 282, 266), (184, 185, 275, 274), (239, 238, 316, 317), (217, 216, 294, 295)])
me_plane_000.polygons.foreach_set('material_index', [0, 0, 0, 0, 0, 0, 0, 0, 0, 0, 0, 1, 2, 2, 1, 2, 0, 1, 1, 2, 0, 1, 1, 2, 1, 1, 2, 1, 1, 1, 2, 2, 1, 1, 1, 1, 1, 1, 0, 0, 0, 0, 0, 0, 0, 0, 0, 1, 1, 1, 1, 2, 1, 1, 2, 1, 1, 2, 1, 2, 1, 1, 1, 1, 1, 1, 1, 2, 2, 1, 1, 1, 1, 1, 1, 1, 2, 2, 1, 1, 1, 1, 1, 1, 1, 2, 1, 2, 1, 1, 2, 1, 1, 2, 1, 0, 1, 0, 0, 2, 0, 0, 1, 0, 0, 2, 0, 0, 0, 2, 1, 2, 2, 1, 1, 1, 1, 1, 1, 1, 1, 1, 1, 1, 1, 2, 1, 2, 1, 2, 2, 0, 1, 2, 0, 1, 2, 2, 1, 2, 2, 1, 1, 2, 2, 2, 0, 0, 2, 2, 2, 2, 2, 2, 2, 2, 2, 2, 2, 2, 2, 2, 1, 2, 2, 0, 2, 2, 0, 2, 2, 1, 2, 2, 2, 2, 2, 2, 2, 2, 2, 2, 2, 2, 2, 0, 2, 0, 2, 2, 2, 2, 1, 2, 2, 2, 1, 2, 1, 0, 2, 2, 2, 2, 0, 0, 2, 2, 0, 2, 2, 2, 2, 2, 2, 1, 2, 2, 2, 1, 2, 2, 2, 2, 2, 2, 2, 2, 2, 2, 2, 2, 2, 2, 2, 2, 2, 2, 2, 2, 2, 2, 2, 2, 2, 2, 2, 2, 2, 2, 2, 2, 2, 1, 2, 2, 1, 2, 2, 2, 0, 2, 2, 2, 2, 2, 0, 2, 2, 2, 2, 2, 0, 2, 2, 2, 2, 0, 2, 2, 2, 2, 2, 2, 2, 1, 2, 0, 2, 2, 2, 1, 2, 0, 2, 2, 2, 2, 2, 2, 2, 2, 1, 2, 2, 2, 1, 2, 1, 2, 2])
me_plane_000.materials.append(mat_material_012)
me_plane_000.materials.append(mat_material_002)
me_plane_000.materials.append(mat_material_001)
me_plane_000.use_remesh_preserve_volume = False
me_plane_000.use_remesh_preserve_attributes = False
me_plane_000.use_mirror_vertex_groups = False
me_plane_000.update()

# ---- objects
ob_spot_001 = bpy.data.objects.new('Spot.001', light_spot_001)
ob_cube_001 = bpy.data.objects.new('Cube.001', me_cube)
ob_spot = bpy.data.objects.new('Spot', light_spot)
ob_sun = bpy.data.objects.new('Sun', light_sun)
ob_lamp = bpy.data.objects.new('Lamp', light_lamp)
ob_camera = bpy.data.objects.new('Camera', cam_camera)
ob_cube_000 = bpy.data.objects.new('Cube.000', me_cube_001)
ob_cube_002 = bpy.data.objects.new('Cube.002', me_cube_002)
ob_cube_003 = bpy.data.objects.new('Cube.003', me_cube_005)
ob_cube_004 = bpy.data.objects.new('Cube.004', me_cube_004)
ob_plane_001 = bpy.data.objects.new('Plane.001', me_plane_001)
ob_plane_000 = bpy.data.objects.new('Plane.000', me_plane_000)

# ---- transforms, parenting, visibility, modifiers, constraints
ob_spot_001.location = (-0.6342, -16.88, 17.98)
ob_spot_001.rotation_euler = (0.8188, -0.0, 0.0)
ob_spot_001.lineart.crease_threshold = 0.0
ob_cube_001.location = (1.09, 1.66, -0.125)
ob_cube_001.lineart.crease_threshold = 0.0
ob_spot.location = (1.09, 1.64, 22.27)
ob_spot.lineart.crease_threshold = 0.0
ob_sun.location = (-0.6502, -3.633, 3.778)
ob_sun.lineart.crease_threshold = 0.0
ob_lamp.location = (4.076, 1.005, 5.904)
ob_lamp.rotation_euler = (0.6503, 0.05522, 1.866)
ob_lamp.lock_rotations_4d = False
ob_lamp.empty_display_type = 'ARROWS'
ob_lamp.color = (0.0, 0.0, 0.0, 0.0)
ob_lamp.lineart.crease_threshold = 0.0
ob_camera.location = (6.507, -7.386, 5.618)
ob_camera.rotation_euler = (1.109, 0.0, 0.8149)
ob_camera.lock_rotations_4d = False
ob_camera.empty_display_type = 'ARROWS'
ob_camera.color = (0.0, 0.0, 0.0, 0.0)
ob_camera.display_type = 'WIRE'
ob_camera.lineart.crease_threshold = 0.0
ob_cube_000.location = (-0.0133, 1.269, 0.1905)
ob_cube_000.rotation_euler = (1.629, -2.149e-08, 6.283)
ob_cube_000.scale = (0.1004, 0.3764, 0.6399)
ob_cube_000.lineart.crease_threshold = 0.0
ob_cube_002.location = (-0.0133, -0.4886, 0.03351)
ob_cube_002.rotation_euler = (1.428, 5.658e-08, 3.142)
ob_cube_002.scale = (0.1353, 0.5074, 0.8626)
ob_cube_002.lineart.crease_threshold = 0.0
ob_cube_003.location = (-0.6051, 0.9434, 0.2181)
ob_cube_003.rotation_euler = (-0.1971, -0.05342, -1.396)
ob_cube_003.scale = (-2.044, 0.331, 0.05)
ob_cube_003.lineart.crease_threshold = 0.0
ob_cube_004.location = (0.5282, 1.022, 0.2019)
ob_cube_004.rotation_euler = (-0.1948, 0.06137, 1.436)
ob_cube_004.scale = (2.044, 0.331, 0.05)
ob_cube_004.lineart.crease_threshold = 0.0
ob_plane_001.location = (0.6937, 0.6301, 0.1086)
ob_plane_001.rotation_euler = (1.571, -0.0, 0.0)
ob_plane_001.scale = (0.1715, 0.1715, 0.1142)
ob_plane_001.lineart.crease_threshold = 0.0
ob_plane_000.location = (-0.8211, 0.6301, 0.1086)
ob_plane_000.rotation_euler = (1.571, -0.0, 0.0)
ob_plane_000.scale = (0.1715, 0.1715, 0.1142)
ob_plane_000.lineart.crease_threshold = 0.0

# ---- collection membership
col_collection_1.objects.link(ob_spot_001)
col_collection_1.objects.link(ob_cube_001)
col_collection_1.objects.link(ob_spot)
col_collection_1.objects.link(ob_sun)
col_collection_1.objects.link(ob_lamp)
col_collection_1.objects.link(ob_camera)
col_collection_1.objects.link(ob_cube_000)
col_collection_1.objects.link(ob_cube_002)
col_collection_1.objects.link(ob_cube_003)
col_collection_1.objects.link(ob_cube_004)
col_collection_1.objects.link(ob_plane_001)
col_collection_1.objects.link(ob_plane_000)

# ---- scene / render settings (as saved in the file)
scene.camera = ob_camera
scene.frame_start = 1; scene.frame_end = 60; scene.frame_set(52)
scene.render.engine = 'BLENDER_EEVEE_NEXT'
scene.render.resolution_percentage = 50
scene.render.dither_intensity = 0.0
scene.cycles.use_denoising = False
scene.cycles.samples = 128
scene.cycles.sampling_pattern = 'TABULATED_SOBOL'
scene.cycles.light_sampling_threshold = 0.0
scene.cycles.use_adaptive_sampling = False
scene.cycles.use_light_tree = False
scene.cycles.blur_glossy = 0.0
scene.cycles.sample_clamp_indirect = 0.0
scene.view_settings.view_transform = 'Standard'
bpy.context.view_layer.update()
